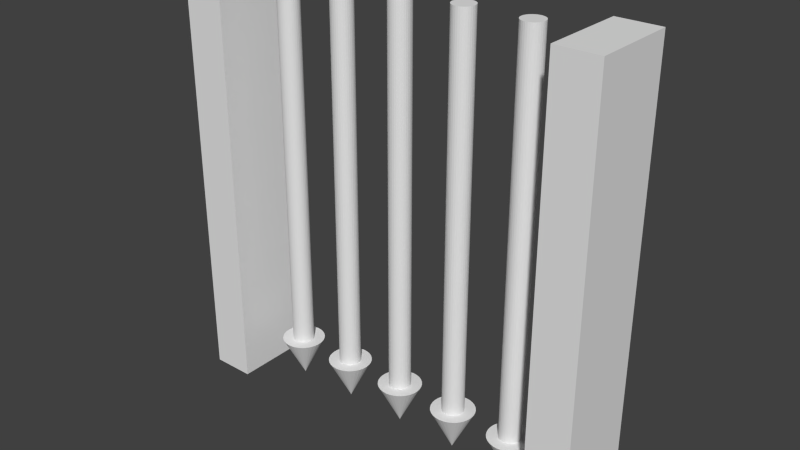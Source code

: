 # Source: door_portcullis_rigged.blend  (saved by Blender 2.75.0; exported with 4.5.12 LTS)
import bpy
from mathutils import Matrix  # noqa: F401  (used for matrix-valued properties, if any)

bpy.ops.wm.read_factory_settings(use_empty=True)
scene = bpy.context.scene
scene.name = 'Scene'

# ---- collections
col_collection_1 = bpy.data.collections.new('Collection 1'); scene.collection.children.link(col_collection_1)

# ---- world
world_world = bpy.data.worlds.new('World'); scene.world = world_world
world_world.color = (0.05088, 0.05088, 0.05088)
world_world.use_sun_shadow = False
world_world.sun_shadow_jitter_overblur = 0.0
world_world.cycles.sampling_method = 'MANUAL'
world_world.cycles.sample_map_resolution = 256

# ---- meshes
me_cone_004 = bpy.data.meshes.new('Cone.004')
me_cone_004.from_pydata([(0.0, 1.0, -1.0), (0.1951, 0.9808, -1.0), (0.3827, 0.9239, -1.0), (0.5556, 0.8315, -1.0), (0.7071, 0.7071, -1.0), (0.8315, 0.5556, -1.0), (0.9239, 0.3827, -1.0), (0.9808, 0.1951, -1.0), (1.0, 7.55e-08, -1.0), (0.0, 0.0, 1.0), (0.9808, -0.1951, -1.0), (0.9239, -0.3827, -1.0), (0.8315, -0.5556, -1.0), (0.7071, -0.7071, -1.0), (0.5556, -0.8315, -1.0), (0.3827, -0.9239, -1.0), (0.1951, -0.9808, -1.0), (-3.258e-07, -1.0, -1.0), (-0.1951, -0.9808, -1.0), (-0.3827, -0.9239, -1.0), (-0.5556, -0.8315, -1.0), (-0.7071, -0.7071, -1.0), (-0.8315, -0.5556, -1.0), (-0.9239, -0.3827, -1.0), (-0.9808, -0.1951, -1.0), (-1.0, 9.656e-07, -1.0), (-0.9808, 0.1951, -1.0), (-0.9239, 0.3827, -1.0), (-0.8315, 0.5556, -1.0), (-0.7071, 0.7071, -1.0), (-0.5556, 0.8315, -1.0), (-0.3827, 0.9239, -1.0), (-0.1951, 0.9808, -1.0)], [], [(31, 9, 32), (0, 9, 1), (30, 9, 31), (29, 9, 30), (28, 9, 29), (27, 9, 28), (26, 9, 27), (25, 9, 26), (24, 9, 25), (23, 9, 24), (22, 9, 23), (21, 9, 22), (20, 9, 21), (19, 9, 20), (18, 9, 19), (17, 9, 18), (16, 9, 17), (15, 9, 16), (14, 9, 15), (13, 9, 14), (12, 9, 13), (11, 9, 12), (10, 9, 11), (8, 9, 10), (7, 9, 8), (6, 9, 7), (5, 9, 6), (4, 9, 5), (3, 9, 4), (2, 9, 3), (32, 9, 0), (1, 9, 2), (0, 1, 2, 3, 4, 5, 6, 7, 8, 10, 11, 12, 13, 14, 15, 16, 17, 18, 19, 20, 21, 22, 23, 24, 25, 26, 27, 28, 29, 30, 31, 32)])
_uv = me_cone_004.uv_layers.new(name='UVMap')
_uv.uv.foreach_set('vector', [0.3087, 0.05, 0.5, 1.05, 0.4025, 0.05, 0.5, 0.05, 0.5, 1.05, 0.5975, 0.05, 0.2222, 0.05, 0.5, 1.05, 0.3087, 0.05, 0.1464, 0.05, 0.5, 1.05, 0.2222, 0.05, 0.3778, 0.05, 0.1, 1.05, 0.4536, 0.05, 0.2913, 0.05, 0.1, 1.05, 0.3778, 0.05, 0.1975, 0.05, 0.1, 1.05, 0.2913, 0.05, 0.1, 0.05, 0.1, 1.05, 0.1975, 0.05, 0.002455, 0.05, 0.1, 1.05, 0.1, 0.05, 0.9087, 0.05, 1.1, 1.05, 1.002, 0.05, 0.8222, 0.05, 1.1, 1.05, 0.9087, 0.05, 0.7464, 0.05, 1.1, 1.05, 0.8222, 0.05, 0.2222, 0.05, 0.5, 1.05, 0.1464, 0.05, 0.3087, 0.05, 0.5, 1.05, 0.2222, 0.05, 0.4025, 0.05, 0.5, 1.05, 0.3087, 0.05, 0.5, 0.05, 0.5, 1.05, 0.4025, 0.05, 0.5975, 0.05, 0.5, 1.05, 0.5, 0.05, 0.6913, 0.05, 0.5, 1.05, 0.5975, 0.05, 0.7778, 0.05, 0.5, 1.05, 0.6913, 0.05, 0.8536, 0.05, 0.5, 1.05, 0.7778, 0.05, 0.8222, 0.05, 1.1, 1.05, 0.7464, 0.05, 0.9087, 0.05, 1.1, 1.05, 0.8222, 0.05, 0.002455, 0.05, 0.1, 1.05, -0.09134, 0.05, 0.1, 0.05, 0.1, 1.05, 0.002455, 0.05, 0.1975, 0.05, 0.1, 1.05, 0.1, 0.05, 0.2913, 0.05, 0.1, 1.05, 0.1975, 0.05, 0.3778, 0.05, 0.1, 1.05, 0.2913, 0.05, 0.4536, 0.05, 0.1, 1.05, 0.3778, 0.05, 0.7778, 0.05, 0.5, 1.05, 0.8536, 0.05, 0.6913, 0.05, 0.5, 1.05, 0.7778, 0.05, 0.4025, 0.05, 0.5, 1.05, 0.5, 0.05, 0.5975, 0.05, 0.5, 1.05, 0.6913, 0.05, 0.5, 0.6, 0.5975, 0.5904, 0.6913, 0.5619, 0.7778, 0.5157, 0.8536, 0.4536, 0.9157, 0.3778, 0.9619, 0.2913, 0.9904, 0.1975, 1.0, 0.1, 0.9904, 0.002455, 0.9619, -0.09134, 0.9157, -0.1778, 0.8536, -0.2536, 0.7778, -0.3157, 0.6913, -0.3619, 0.5975, -0.3904, 0.5, -0.4, 0.4025, -0.3904, 0.3087, -0.3619, 0.2222, -0.3157, 0.1464, -0.2536, 0.08426, -0.1778, 0.03806, -0.09134, 0.009607, 0.002455, 0.0, 0.1, 0.009607, 0.1975, 0.03806, 0.2913, 0.08427, 0.3778, 0.1464, 0.4536, 0.2222, 0.5157, 0.3087, 0.5619, 0.4025, 0.5904])
me_cone_004.use_remesh_preserve_volume = False
me_cone_004.use_remesh_preserve_attributes = False
me_cone_004.use_mirror_vertex_groups = False
me_cone_004.update()
me_cylinder_008 = bpy.data.meshes.new('Cylinder.008')
me_cylinder_008.from_pydata([(0.0, 1.0, -0.8), (0.0, 1.0, 1.0), (0.1951, 0.9808, -0.8), (0.1951, 0.9808, 1.0), (0.3827, 0.9239, -0.8), (0.3827, 0.9239, 1.0), (0.5556, 0.8315, -0.8), (0.5556, 0.8315, 1.0), (0.7071, 0.7071, -0.8), (0.7071, 0.7071, 1.0), (0.8315, 0.5556, -0.8), (0.8315, 0.5556, 1.0), (0.9239, 0.3827, -0.8), (0.9239, 0.3827, 1.0), (0.9808, 0.1951, -0.8), (0.9808, 0.1951, 1.0), (1.0, 7.55e-08, -0.8), (1.0, 7.55e-08, 1.0), (0.9808, -0.1951, -0.8), (0.9808, -0.1951, 1.0), (0.9239, -0.3827, -0.8), (0.9239, -0.3827, 1.0), (0.8315, -0.5556, -0.8), (0.8315, -0.5556, 1.0), (0.7071, -0.7071, -0.8), (0.7071, -0.7071, 1.0), (0.5556, -0.8315, -0.8), (0.5556, -0.8315, 1.0), (0.3827, -0.9239, -0.8), (0.3827, -0.9239, 1.0), (0.1951, -0.9808, -0.8), (0.1951, -0.9808, 1.0), (-3.258e-07, -1.0, -0.8), (-3.258e-07, -1.0, 1.0), (-0.1951, -0.9808, -0.8), (-0.1951, -0.9808, 1.0), (-0.3827, -0.9239, -0.8), (-0.3827, -0.9239, 1.0), (-0.5556, -0.8315, -0.8), (-0.5556, -0.8315, 1.0), (-0.7071, -0.7071, -0.8), (-0.7071, -0.7071, 1.0), (-0.8315, -0.5556, -0.8), (-0.8315, -0.5556, 1.0), (-0.9239, -0.3827, -0.8), (-0.9239, -0.3827, 1.0), (-0.9808, -0.1951, -0.8), (-0.9808, -0.1951, 1.0), (-1.0, 9.656e-07, -0.8), (-1.0, 9.656e-07, 1.0), (-0.9808, 0.1951, -0.8), (-0.9808, 0.1951, 1.0), (-0.9239, 0.3827, -0.8), (-0.9239, 0.3827, 1.0), (-0.8315, 0.5556, -0.8), (-0.8315, 0.5556, 1.0), (-0.7071, 0.7071, -0.8), (-0.7071, 0.7071, 1.0), (-0.5556, 0.8315, -0.8), (-0.5556, 0.8315, 1.0), (-0.3827, 0.9239, -0.8), (-0.3827, 0.9239, 1.0), (-0.1951, 0.9808, -0.8), (-0.1951, 0.9808, 1.0)], [], [(0, 1, 3, 2), (2, 3, 5, 4), (4, 5, 7, 6), (6, 7, 9, 8), (8, 9, 11, 10), (10, 11, 13, 12), (12, 13, 15, 14), (14, 15, 17, 16), (16, 17, 19, 18), (18, 19, 21, 20), (20, 21, 23, 22), (22, 23, 25, 24), (24, 25, 27, 26), (26, 27, 29, 28), (28, 29, 31, 30), (30, 31, 33, 32), (32, 33, 35, 34), (34, 35, 37, 36), (36, 37, 39, 38), (38, 39, 41, 40), (40, 41, 43, 42), (42, 43, 45, 44), (44, 45, 47, 46), (46, 47, 49, 48), (48, 49, 51, 50), (50, 51, 53, 52), (52, 53, 55, 54), (54, 55, 57, 56), (56, 57, 59, 58), (58, 59, 61, 60), (3, 1, 63, 61, 59, 57, 55, 53, 51, 49, 47, 45, 43, 41, 39, 37, 35, 33, 31, 29, 27, 25, 23, 21, 19, 17, 15, 13, 11, 9, 7, 5), (62, 63, 1, 0), (60, 61, 63, 62), (0, 2, 4, 6, 8, 10, 12, 14, 16, 18, 20, 22, 24, 26, 28, 30, 32, 34, 36, 38, 40, 42, 44, 46, 48, 50, 52, 54, 56, 58, 60, 62)])
_uv = me_cylinder_008.uv_layers.new(name='UVMap')
_uv.uv.foreach_set('vector', [0.337, 0.1, 0.337, 1.0, 0.3261, 1.0, 0.3261, 0.1, 0.3261, 0.1, 0.3261, 1.0, 0.3152, 1.0, 0.3152, 0.1, 0.3152, 0.1, 0.3152, 1.0, 0.3043, 1.0, 0.3043, 0.1, 0.3043, 0.1, 0.3043, 1.0, 0.2935, 1.0, 0.2935, 0.1, 0.2935, 0.1, 0.2935, 1.0, 0.2826, 1.0, 0.2826, 0.1, 0.2826, 0.1, 0.2826, 1.0, 0.2717, 1.0, 0.2717, 0.1, 0.2717, 0.1, 0.2717, 1.0, 0.2609, 1.0, 0.2609, 0.1, 0.2609, 0.1, 0.2609, 1.0, 0.25, 1.0, 0.25, 0.1, 0.25, 0.1, 0.25, 1.0, 0.2391, 1.0, 0.2391, 0.1, 0.2391, 0.1, 0.2391, 1.0, 0.2283, 1.0, 0.2283, 0.1, 0.2283, 0.1, 0.2283, 1.0, 0.2174, 1.0, 0.2174, 0.1, 0.2174, 0.1, 0.2174, 1.0, 0.2065, 1.0, 0.2065, 0.1, 0.2065, 0.1, 0.2065, 1.0, 0.1957, 1.0, 0.1957, 0.1, 0.1957, 0.1, 0.1957, 1.0, 0.1848, 1.0, 0.1848, 0.1, 0.1848, 0.1, 0.1848, 1.0, 0.1739, 1.0, 0.1739, 0.1, 0.1739, 0.1, 0.1739, 1.0, 0.163, 1.0, 0.163, 0.1, 0.163, 0.1, 0.163, 1.0, 0.1522, 1.0, 0.1522, 0.1, 0.1522, 0.1, 0.1522, 1.0, 0.1413, 1.0, 0.1413, 0.1, 0.1413, 0.1, 0.1413, 1.0, 0.1304, 1.0, 0.1304, 0.1, 0.1304, 0.1, 0.1304, 1.0, 0.1196, 1.0, 0.1196, 0.1, 0.1196, 0.1, 0.1196, 1.0, 0.1087, 1.0, 0.1087, 0.1, 0.1087, 0.1, 0.1087, 1.0, 0.09783, 1.0, 0.09783, 0.1, 0.09783, 0.1, 0.09783, 1.0, 0.08696, 1.0, 0.08696, 0.1, 0.08696, 0.1, 0.08696, 1.0, 0.07609, 1.0, 0.07609, 0.1, 0.07609, 0.1, 0.07609, 1.0, 0.06522, 1.0, 0.06522, 0.1, 0.06522, 0.1, 0.06522, 1.0, 0.05435, 1.0, 0.05435, 0.1, 0.05435, 0.1, 0.05435, 1.0, 0.04348, 1.0, 0.04348, 0.1, 0.04348, 0.1, 0.04348, 1.0, 0.03261, 1.0, 0.03261, 0.1, 0.03261, 0.1, 0.03261, 1.0, 0.02174, 1.0, 0.02174, 0.1, 0.02174, 0.1, 0.02174, 1.0, 0.01087, 1.0, 0.01087, 0.1, 0.3261, 1.0, 0.337, 1.0, 0.3478, 1.0, 0.3587, 1.0, 0.3696, 1.0, 0.3804, 1.0, 0.3913, 1.0, 0.4022, 1.0, 0.413, 1.0, 0.4239, 1.0, 0.4348, 1.0, 0.4457, 1.0, 0.4565, 1.0, 0.4674, 1.0, 0.4783, 1.0, 0.4891, 1.0, 0.5, 1.0, 0.163, 1.0, 0.1739, 1.0, 0.1848, 1.0, 0.1957, 1.0, 0.2065, 1.0, 0.2174, 1.0, 0.2283, 1.0, 0.2391, 1.0, 0.25, 1.0, 0.2609, 1.0, 0.2717, 1.0, 0.2826, 1.0, 0.2935, 1.0, 0.3043, 1.0, 0.3152, 1.0, 0.3478, 0.1, 0.3478, 1.0, 0.337, 1.0, 0.337, 0.1, 0.01087, 0.1, 0.01087, 1.0, 0.0, 1.0, 2.086e-07, 0.1, 0.337, 0.1, 0.3261, 0.1, 0.3152, 0.1, 0.3043, 0.1, 0.2935, 0.1, 0.2826, 0.1, 0.2717, 0.1, 0.2609, 0.1, 0.25, 0.1, 0.2391, 0.1, 0.2283, 0.1, 0.2174, 0.1, 0.2065, 0.1, 0.1957, 0.1, 0.1848, 0.1, 0.1739, 0.1, 0.163, 0.1, 0.5, 0.1, 0.4891, 0.1, 0.4783, 0.1, 0.4674, 0.1, 0.4565, 0.1, 0.4457, 0.1, 0.4348, 0.1, 0.4239, 0.1, 0.413, 0.1, 0.4022, 0.1, 0.3913, 0.1, 0.3804, 0.1, 0.3696, 0.1, 0.3587, 0.1, 0.3478, 0.1])
me_cylinder_008.use_remesh_preserve_volume = False
me_cylinder_008.use_remesh_preserve_attributes = False
me_cylinder_008.use_mirror_vertex_groups = False
me_cylinder_008.update()
me_cylinder_007 = bpy.data.meshes.new('Cylinder.007')
me_cylinder_007.from_pydata([(0.0, 1.0, -0.8), (0.0, 1.0, 1.0), (0.1951, 0.9808, -0.8), (0.1951, 0.9808, 1.0), (0.3827, 0.9239, -0.8), (0.3827, 0.9239, 1.0), (0.5556, 0.8315, -0.8), (0.5556, 0.8315, 1.0), (0.7071, 0.7071, -0.8), (0.7071, 0.7071, 1.0), (0.8315, 0.5556, -0.8), (0.8315, 0.5556, 1.0), (0.9239, 0.3827, -0.8), (0.9239, 0.3827, 1.0), (0.9808, 0.1951, -0.8), (0.9808, 0.1951, 1.0), (1.0, 7.55e-08, -0.8), (1.0, 7.55e-08, 1.0), (0.9808, -0.1951, -0.8), (0.9808, -0.1951, 1.0), (0.9239, -0.3827, -0.8), (0.9239, -0.3827, 1.0), (0.8315, -0.5556, -0.8), (0.8315, -0.5556, 1.0), (0.7071, -0.7071, -0.8), (0.7071, -0.7071, 1.0), (0.5556, -0.8315, -0.8), (0.5556, -0.8315, 1.0), (0.3827, -0.9239, -0.8), (0.3827, -0.9239, 1.0), (0.1951, -0.9808, -0.8), (0.1951, -0.9808, 1.0), (-3.258e-07, -1.0, -0.8), (-3.258e-07, -1.0, 1.0), (-0.1951, -0.9808, -0.8), (-0.1951, -0.9808, 1.0), (-0.3827, -0.9239, -0.8), (-0.3827, -0.9239, 1.0), (-0.5556, -0.8315, -0.8), (-0.5556, -0.8315, 1.0), (-0.7071, -0.7071, -0.8), (-0.7071, -0.7071, 1.0), (-0.8315, -0.5556, -0.8), (-0.8315, -0.5556, 1.0), (-0.9239, -0.3827, -0.8), (-0.9239, -0.3827, 1.0), (-0.9808, -0.1951, -0.8), (-0.9808, -0.1951, 1.0), (-1.0, 9.656e-07, -0.8), (-1.0, 9.656e-07, 1.0), (-0.9808, 0.1951, -0.8), (-0.9808, 0.1951, 1.0), (-0.9239, 0.3827, -0.8), (-0.9239, 0.3827, 1.0), (-0.8315, 0.5556, -0.8), (-0.8315, 0.5556, 1.0), (-0.7071, 0.7071, -0.8), (-0.7071, 0.7071, 1.0), (-0.5556, 0.8315, -0.8), (-0.5556, 0.8315, 1.0), (-0.3827, 0.9239, -0.8), (-0.3827, 0.9239, 1.0), (-0.1951, 0.9808, -0.8), (-0.1951, 0.9808, 1.0)], [], [(0, 1, 3, 2), (2, 3, 5, 4), (4, 5, 7, 6), (6, 7, 9, 8), (8, 9, 11, 10), (10, 11, 13, 12), (12, 13, 15, 14), (14, 15, 17, 16), (16, 17, 19, 18), (18, 19, 21, 20), (20, 21, 23, 22), (22, 23, 25, 24), (24, 25, 27, 26), (26, 27, 29, 28), (28, 29, 31, 30), (30, 31, 33, 32), (32, 33, 35, 34), (34, 35, 37, 36), (36, 37, 39, 38), (38, 39, 41, 40), (40, 41, 43, 42), (42, 43, 45, 44), (44, 45, 47, 46), (46, 47, 49, 48), (48, 49, 51, 50), (50, 51, 53, 52), (52, 53, 55, 54), (54, 55, 57, 56), (56, 57, 59, 58), (58, 59, 61, 60), (3, 1, 63, 61, 59, 57, 55, 53, 51, 49, 47, 45, 43, 41, 39, 37, 35, 33, 31, 29, 27, 25, 23, 21, 19, 17, 15, 13, 11, 9, 7, 5), (62, 63, 1, 0), (60, 61, 63, 62), (0, 2, 4, 6, 8, 10, 12, 14, 16, 18, 20, 22, 24, 26, 28, 30, 32, 34, 36, 38, 40, 42, 44, 46, 48, 50, 52, 54, 56, 58, 60, 62)])
_uv = me_cylinder_007.uv_layers.new(name='UVMap')
_uv.uv.foreach_set('vector', [0.337, 0.1, 0.337, 1.0, 0.3261, 1.0, 0.3261, 0.1, 0.3261, 0.1, 0.3261, 1.0, 0.3152, 1.0, 0.3152, 0.1, 0.3152, 0.1, 0.3152, 1.0, 0.3043, 1.0, 0.3043, 0.1, 0.3043, 0.1, 0.3043, 1.0, 0.2935, 1.0, 0.2935, 0.1, 0.2935, 0.1, 0.2935, 1.0, 0.2826, 1.0, 0.2826, 0.1, 0.2826, 0.1, 0.2826, 1.0, 0.2717, 1.0, 0.2717, 0.1, 0.2717, 0.1, 0.2717, 1.0, 0.2609, 1.0, 0.2609, 0.1, 0.2609, 0.1, 0.2609, 1.0, 0.25, 1.0, 0.25, 0.1, 0.25, 0.1, 0.25, 1.0, 0.2391, 1.0, 0.2391, 0.1, 0.2391, 0.1, 0.2391, 1.0, 0.2283, 1.0, 0.2283, 0.1, 0.2283, 0.1, 0.2283, 1.0, 0.2174, 1.0, 0.2174, 0.1, 0.2174, 0.1, 0.2174, 1.0, 0.2065, 1.0, 0.2065, 0.1, 0.2065, 0.1, 0.2065, 1.0, 0.1957, 1.0, 0.1957, 0.1, 0.1957, 0.1, 0.1957, 1.0, 0.1848, 1.0, 0.1848, 0.1, 0.1848, 0.1, 0.1848, 1.0, 0.1739, 1.0, 0.1739, 0.1, 0.1739, 0.1, 0.1739, 1.0, 0.163, 1.0, 0.163, 0.1, 0.163, 0.1, 0.163, 1.0, 0.1522, 1.0, 0.1522, 0.1, 0.1522, 0.1, 0.1522, 1.0, 0.1413, 1.0, 0.1413, 0.1, 0.1413, 0.1, 0.1413, 1.0, 0.1304, 1.0, 0.1304, 0.1, 0.1304, 0.1, 0.1304, 1.0, 0.1196, 1.0, 0.1196, 0.1, 0.1196, 0.1, 0.1196, 1.0, 0.1087, 1.0, 0.1087, 0.1, 0.1087, 0.1, 0.1087, 1.0, 0.09783, 1.0, 0.09783, 0.1, 0.09783, 0.1, 0.09783, 1.0, 0.08696, 1.0, 0.08696, 0.1, 0.08696, 0.1, 0.08696, 1.0, 0.07609, 1.0, 0.07609, 0.1, 0.07609, 0.1, 0.07609, 1.0, 0.06522, 1.0, 0.06522, 0.1, 0.06522, 0.1, 0.06522, 1.0, 0.05435, 1.0, 0.05435, 0.1, 0.05435, 0.1, 0.05435, 1.0, 0.04348, 1.0, 0.04348, 0.1, 0.04348, 0.1, 0.04348, 1.0, 0.03261, 1.0, 0.03261, 0.1, 0.03261, 0.1, 0.03261, 1.0, 0.02174, 1.0, 0.02174, 0.1, 0.02174, 0.1, 0.02174, 1.0, 0.01087, 1.0, 0.01087, 0.1, 0.3261, 1.0, 0.337, 1.0, 0.3478, 1.0, 0.3587, 1.0, 0.3696, 1.0, 0.3804, 1.0, 0.3913, 1.0, 0.4022, 1.0, 0.413, 1.0, 0.4239, 1.0, 0.4348, 1.0, 0.4457, 1.0, 0.4565, 1.0, 0.4674, 1.0, 0.4783, 1.0, 0.4891, 1.0, 0.5, 1.0, 0.163, 1.0, 0.1739, 1.0, 0.1848, 1.0, 0.1957, 1.0, 0.2065, 1.0, 0.2174, 1.0, 0.2283, 1.0, 0.2391, 1.0, 0.25, 1.0, 0.2609, 1.0, 0.2717, 1.0, 0.2826, 1.0, 0.2935, 1.0, 0.3043, 1.0, 0.3152, 1.0, 0.3478, 0.1, 0.3478, 1.0, 0.337, 1.0, 0.337, 0.1, 0.01087, 0.1, 0.01087, 1.0, 0.0, 1.0, 2.086e-07, 0.1, 0.337, 0.1, 0.3261, 0.1, 0.3152, 0.1, 0.3043, 0.1, 0.2935, 0.1, 0.2826, 0.1, 0.2717, 0.1, 0.2609, 0.1, 0.25, 0.1, 0.2391, 0.1, 0.2283, 0.1, 0.2174, 0.1, 0.2065, 0.1, 0.1957, 0.1, 0.1848, 0.1, 0.1739, 0.1, 0.163, 0.1, 0.5, 0.1, 0.4891, 0.1, 0.4783, 0.1, 0.4674, 0.1, 0.4565, 0.1, 0.4457, 0.1, 0.4348, 0.1, 0.4239, 0.1, 0.413, 0.1, 0.4022, 0.1, 0.3913, 0.1, 0.3804, 0.1, 0.3696, 0.1, 0.3587, 0.1, 0.3478, 0.1])
me_cylinder_007.use_remesh_preserve_volume = False
me_cylinder_007.use_remesh_preserve_attributes = False
me_cylinder_007.use_mirror_vertex_groups = False
me_cylinder_007.update()
me_cone_003 = bpy.data.meshes.new('Cone.003')
me_cone_003.from_pydata([(0.0, 1.0, -1.0), (0.1951, 0.9808, -1.0), (0.3827, 0.9239, -1.0), (0.5556, 0.8315, -1.0), (0.7071, 0.7071, -1.0), (0.8315, 0.5556, -1.0), (0.9239, 0.3827, -1.0), (0.9808, 0.1951, -1.0), (1.0, 7.55e-08, -1.0), (0.0, 0.0, 1.0), (0.9808, -0.1951, -1.0), (0.9239, -0.3827, -1.0), (0.8315, -0.5556, -1.0), (0.7071, -0.7071, -1.0), (0.5556, -0.8315, -1.0), (0.3827, -0.9239, -1.0), (0.1951, -0.9808, -1.0), (-3.258e-07, -1.0, -1.0), (-0.1951, -0.9808, -1.0), (-0.3827, -0.9239, -1.0), (-0.5556, -0.8315, -1.0), (-0.7071, -0.7071, -1.0), (-0.8315, -0.5556, -1.0), (-0.9239, -0.3827, -1.0), (-0.9808, -0.1951, -1.0), (-1.0, 9.656e-07, -1.0), (-0.9808, 0.1951, -1.0), (-0.9239, 0.3827, -1.0), (-0.8315, 0.5556, -1.0), (-0.7071, 0.7071, -1.0), (-0.5556, 0.8315, -1.0), (-0.3827, 0.9239, -1.0), (-0.1951, 0.9808, -1.0)], [], [(31, 9, 32), (0, 9, 1), (30, 9, 31), (29, 9, 30), (28, 9, 29), (27, 9, 28), (26, 9, 27), (25, 9, 26), (24, 9, 25), (23, 9, 24), (22, 9, 23), (21, 9, 22), (20, 9, 21), (19, 9, 20), (18, 9, 19), (17, 9, 18), (16, 9, 17), (15, 9, 16), (14, 9, 15), (13, 9, 14), (12, 9, 13), (11, 9, 12), (10, 9, 11), (8, 9, 10), (7, 9, 8), (6, 9, 7), (5, 9, 6), (4, 9, 5), (3, 9, 4), (2, 9, 3), (32, 9, 0), (1, 9, 2), (0, 1, 2, 3, 4, 5, 6, 7, 8, 10, 11, 12, 13, 14, 15, 16, 17, 18, 19, 20, 21, 22, 23, 24, 25, 26, 27, 28, 29, 30, 31, 32)])
_uv = me_cone_003.uv_layers.new(name='UVMap')
_uv.uv.foreach_set('vector', [0.3087, 0.05, 0.5, 1.05, 0.4025, 0.05, 0.5, 0.05, 0.5, 1.05, 0.5975, 0.05, 0.2222, 0.05, 0.5, 1.05, 0.3087, 0.05, 0.1464, 0.05, 0.5, 1.05, 0.2222, 0.05, 0.3778, 0.05, 0.1, 1.05, 0.4536, 0.05, 0.2913, 0.05, 0.1, 1.05, 0.3778, 0.05, 0.1975, 0.05, 0.1, 1.05, 0.2913, 0.05, 0.1, 0.05, 0.1, 1.05, 0.1975, 0.05, 0.002455, 0.05, 0.1, 1.05, 0.1, 0.05, 0.9087, 0.05, 1.1, 1.05, 1.002, 0.05, 0.8222, 0.05, 1.1, 1.05, 0.9087, 0.05, 0.7464, 0.05, 1.1, 1.05, 0.8222, 0.05, 0.2222, 0.05, 0.5, 1.05, 0.1464, 0.05, 0.3087, 0.05, 0.5, 1.05, 0.2222, 0.05, 0.4025, 0.05, 0.5, 1.05, 0.3087, 0.05, 0.5, 0.05, 0.5, 1.05, 0.4025, 0.05, 0.5975, 0.05, 0.5, 1.05, 0.5, 0.05, 0.6913, 0.05, 0.5, 1.05, 0.5975, 0.05, 0.7778, 0.05, 0.5, 1.05, 0.6913, 0.05, 0.8536, 0.05, 0.5, 1.05, 0.7778, 0.05, 0.8222, 0.05, 1.1, 1.05, 0.7464, 0.05, 0.9087, 0.05, 1.1, 1.05, 0.8222, 0.05, 0.002455, 0.05, 0.1, 1.05, -0.09134, 0.05, 0.1, 0.05, 0.1, 1.05, 0.002455, 0.05, 0.1975, 0.05, 0.1, 1.05, 0.1, 0.05, 0.2913, 0.05, 0.1, 1.05, 0.1975, 0.05, 0.3778, 0.05, 0.1, 1.05, 0.2913, 0.05, 0.4536, 0.05, 0.1, 1.05, 0.3778, 0.05, 0.7778, 0.05, 0.5, 1.05, 0.8536, 0.05, 0.6913, 0.05, 0.5, 1.05, 0.7778, 0.05, 0.4025, 0.05, 0.5, 1.05, 0.5, 0.05, 0.5975, 0.05, 0.5, 1.05, 0.6913, 0.05, 0.5, 0.6, 0.5975, 0.5904, 0.6913, 0.5619, 0.7778, 0.5157, 0.8536, 0.4536, 0.9157, 0.3778, 0.9619, 0.2913, 0.9904, 0.1975, 1.0, 0.1, 0.9904, 0.002455, 0.9619, -0.09134, 0.9157, -0.1778, 0.8536, -0.2536, 0.7778, -0.3157, 0.6913, -0.3619, 0.5975, -0.3904, 0.5, -0.4, 0.4025, -0.3904, 0.3087, -0.3619, 0.2222, -0.3157, 0.1464, -0.2536, 0.08426, -0.1778, 0.03806, -0.09134, 0.009607, 0.002455, 0.0, 0.1, 0.009607, 0.1975, 0.03806, 0.2913, 0.08427, 0.3778, 0.1464, 0.4536, 0.2222, 0.5157, 0.3087, 0.5619, 0.4025, 0.5904])
me_cone_003.use_remesh_preserve_volume = False
me_cone_003.use_remesh_preserve_attributes = False
me_cone_003.use_mirror_vertex_groups = False
me_cone_003.update()
me_cone_002 = bpy.data.meshes.new('Cone.002')
me_cone_002.from_pydata([(0.0, 1.0, -1.0), (0.1951, 0.9808, -1.0), (0.3827, 0.9239, -1.0), (0.5556, 0.8315, -1.0), (0.7071, 0.7071, -1.0), (0.8315, 0.5556, -1.0), (0.9239, 0.3827, -1.0), (0.9808, 0.1951, -1.0), (1.0, 7.55e-08, -1.0), (0.0, 0.0, 1.0), (0.9808, -0.1951, -1.0), (0.9239, -0.3827, -1.0), (0.8315, -0.5556, -1.0), (0.7071, -0.7071, -1.0), (0.5556, -0.8315, -1.0), (0.3827, -0.9239, -1.0), (0.1951, -0.9808, -1.0), (-3.258e-07, -1.0, -1.0), (-0.1951, -0.9808, -1.0), (-0.3827, -0.9239, -1.0), (-0.5556, -0.8315, -1.0), (-0.7071, -0.7071, -1.0), (-0.8315, -0.5556, -1.0), (-0.9239, -0.3827, -1.0), (-0.9808, -0.1951, -1.0), (-1.0, 9.656e-07, -1.0), (-0.9808, 0.1951, -1.0), (-0.9239, 0.3827, -1.0), (-0.8315, 0.5556, -1.0), (-0.7071, 0.7071, -1.0), (-0.5556, 0.8315, -1.0), (-0.3827, 0.9239, -1.0), (-0.1951, 0.9808, -1.0)], [], [(31, 9, 32), (0, 9, 1), (30, 9, 31), (29, 9, 30), (28, 9, 29), (27, 9, 28), (26, 9, 27), (25, 9, 26), (24, 9, 25), (23, 9, 24), (22, 9, 23), (21, 9, 22), (20, 9, 21), (19, 9, 20), (18, 9, 19), (17, 9, 18), (16, 9, 17), (15, 9, 16), (14, 9, 15), (13, 9, 14), (12, 9, 13), (11, 9, 12), (10, 9, 11), (8, 9, 10), (7, 9, 8), (6, 9, 7), (5, 9, 6), (4, 9, 5), (3, 9, 4), (2, 9, 3), (32, 9, 0), (1, 9, 2), (0, 1, 2, 3, 4, 5, 6, 7, 8, 10, 11, 12, 13, 14, 15, 16, 17, 18, 19, 20, 21, 22, 23, 24, 25, 26, 27, 28, 29, 30, 31, 32)])
_uv = me_cone_002.uv_layers.new(name='UVMap')
_uv.uv.foreach_set('vector', [0.3087, 0.05, 0.5, 1.05, 0.4025, 0.05, 0.5, 0.05, 0.5, 1.05, 0.5975, 0.05, 0.2222, 0.05, 0.5, 1.05, 0.3087, 0.05, 0.1464, 0.05, 0.5, 1.05, 0.2222, 0.05, 0.3778, 0.05, 0.1, 1.05, 0.4536, 0.05, 0.2913, 0.05, 0.1, 1.05, 0.3778, 0.05, 0.1975, 0.05, 0.1, 1.05, 0.2913, 0.05, 0.1, 0.05, 0.1, 1.05, 0.1975, 0.05, 0.002455, 0.05, 0.1, 1.05, 0.1, 0.05, 0.9087, 0.05, 1.1, 1.05, 1.002, 0.05, 0.8222, 0.05, 1.1, 1.05, 0.9087, 0.05, 0.7464, 0.05, 1.1, 1.05, 0.8222, 0.05, 0.2222, 0.05, 0.5, 1.05, 0.1464, 0.05, 0.3087, 0.05, 0.5, 1.05, 0.2222, 0.05, 0.4025, 0.05, 0.5, 1.05, 0.3087, 0.05, 0.5, 0.05, 0.5, 1.05, 0.4025, 0.05, 0.5975, 0.05, 0.5, 1.05, 0.5, 0.05, 0.6913, 0.05, 0.5, 1.05, 0.5975, 0.05, 0.7778, 0.05, 0.5, 1.05, 0.6913, 0.05, 0.8536, 0.05, 0.5, 1.05, 0.7778, 0.05, 0.8222, 0.05, 1.1, 1.05, 0.7464, 0.05, 0.9087, 0.05, 1.1, 1.05, 0.8222, 0.05, 0.002455, 0.05, 0.1, 1.05, -0.09134, 0.05, 0.1, 0.05, 0.1, 1.05, 0.002455, 0.05, 0.1975, 0.05, 0.1, 1.05, 0.1, 0.05, 0.2913, 0.05, 0.1, 1.05, 0.1975, 0.05, 0.3778, 0.05, 0.1, 1.05, 0.2913, 0.05, 0.4536, 0.05, 0.1, 1.05, 0.3778, 0.05, 0.7778, 0.05, 0.5, 1.05, 0.8536, 0.05, 0.6913, 0.05, 0.5, 1.05, 0.7778, 0.05, 0.4025, 0.05, 0.5, 1.05, 0.5, 0.05, 0.5975, 0.05, 0.5, 1.05, 0.6913, 0.05, 0.5, 0.6, 0.5975, 0.5904, 0.6913, 0.5619, 0.7778, 0.5157, 0.8536, 0.4536, 0.9157, 0.3778, 0.9619, 0.2913, 0.9904, 0.1975, 1.0, 0.1, 0.9904, 0.002455, 0.9619, -0.09134, 0.9157, -0.1778, 0.8536, -0.2536, 0.7778, -0.3157, 0.6913, -0.3619, 0.5975, -0.3904, 0.5, -0.4, 0.4025, -0.3904, 0.3087, -0.3619, 0.2222, -0.3157, 0.1464, -0.2536, 0.08426, -0.1778, 0.03806, -0.09134, 0.009607, 0.002455, 0.0, 0.1, 0.009607, 0.1975, 0.03806, 0.2913, 0.08427, 0.3778, 0.1464, 0.4536, 0.2222, 0.5157, 0.3087, 0.5619, 0.4025, 0.5904])
me_cone_002.use_remesh_preserve_volume = False
me_cone_002.use_remesh_preserve_attributes = False
me_cone_002.use_mirror_vertex_groups = False
me_cone_002.update()
me_cylinder_006 = bpy.data.meshes.new('Cylinder.006')
me_cylinder_006.from_pydata([(0.0, 1.0, -0.8), (0.0, 1.0, 1.0), (0.1951, 0.9808, -0.8), (0.1951, 0.9808, 1.0), (0.3827, 0.9239, -0.8), (0.3827, 0.9239, 1.0), (0.5556, 0.8315, -0.8), (0.5556, 0.8315, 1.0), (0.7071, 0.7071, -0.8), (0.7071, 0.7071, 1.0), (0.8315, 0.5556, -0.8), (0.8315, 0.5556, 1.0), (0.9239, 0.3827, -0.8), (0.9239, 0.3827, 1.0), (0.9808, 0.1951, -0.8), (0.9808, 0.1951, 1.0), (1.0, 7.55e-08, -0.8), (1.0, 7.55e-08, 1.0), (0.9808, -0.1951, -0.8), (0.9808, -0.1951, 1.0), (0.9239, -0.3827, -0.8), (0.9239, -0.3827, 1.0), (0.8315, -0.5556, -0.8), (0.8315, -0.5556, 1.0), (0.7071, -0.7071, -0.8), (0.7071, -0.7071, 1.0), (0.5556, -0.8315, -0.8), (0.5556, -0.8315, 1.0), (0.3827, -0.9239, -0.8), (0.3827, -0.9239, 1.0), (0.1951, -0.9808, -0.8), (0.1951, -0.9808, 1.0), (-3.258e-07, -1.0, -0.8), (-3.258e-07, -1.0, 1.0), (-0.1951, -0.9808, -0.8), (-0.1951, -0.9808, 1.0), (-0.3827, -0.9239, -0.8), (-0.3827, -0.9239, 1.0), (-0.5556, -0.8315, -0.8), (-0.5556, -0.8315, 1.0), (-0.7071, -0.7071, -0.8), (-0.7071, -0.7071, 1.0), (-0.8315, -0.5556, -0.8), (-0.8315, -0.5556, 1.0), (-0.9239, -0.3827, -0.8), (-0.9239, -0.3827, 1.0), (-0.9808, -0.1951, -0.8), (-0.9808, -0.1951, 1.0), (-1.0, 9.656e-07, -0.8), (-1.0, 9.656e-07, 1.0), (-0.9808, 0.1951, -0.8), (-0.9808, 0.1951, 1.0), (-0.9239, 0.3827, -0.8), (-0.9239, 0.3827, 1.0), (-0.8315, 0.5556, -0.8), (-0.8315, 0.5556, 1.0), (-0.7071, 0.7071, -0.8), (-0.7071, 0.7071, 1.0), (-0.5556, 0.8315, -0.8), (-0.5556, 0.8315, 1.0), (-0.3827, 0.9239, -0.8), (-0.3827, 0.9239, 1.0), (-0.1951, 0.9808, -0.8), (-0.1951, 0.9808, 1.0)], [], [(0, 1, 3, 2), (2, 3, 5, 4), (4, 5, 7, 6), (6, 7, 9, 8), (8, 9, 11, 10), (10, 11, 13, 12), (12, 13, 15, 14), (14, 15, 17, 16), (16, 17, 19, 18), (18, 19, 21, 20), (20, 21, 23, 22), (22, 23, 25, 24), (24, 25, 27, 26), (26, 27, 29, 28), (28, 29, 31, 30), (30, 31, 33, 32), (32, 33, 35, 34), (34, 35, 37, 36), (36, 37, 39, 38), (38, 39, 41, 40), (40, 41, 43, 42), (42, 43, 45, 44), (44, 45, 47, 46), (46, 47, 49, 48), (48, 49, 51, 50), (50, 51, 53, 52), (52, 53, 55, 54), (54, 55, 57, 56), (56, 57, 59, 58), (58, 59, 61, 60), (3, 1, 63, 61, 59, 57, 55, 53, 51, 49, 47, 45, 43, 41, 39, 37, 35, 33, 31, 29, 27, 25, 23, 21, 19, 17, 15, 13, 11, 9, 7, 5), (62, 63, 1, 0), (60, 61, 63, 62), (0, 2, 4, 6, 8, 10, 12, 14, 16, 18, 20, 22, 24, 26, 28, 30, 32, 34, 36, 38, 40, 42, 44, 46, 48, 50, 52, 54, 56, 58, 60, 62)])
_uv = me_cylinder_006.uv_layers.new(name='UVMap')
_uv.uv.foreach_set('vector', [0.337, 0.1, 0.337, 1.0, 0.3261, 1.0, 0.3261, 0.1, 0.3261, 0.1, 0.3261, 1.0, 0.3152, 1.0, 0.3152, 0.1, 0.3152, 0.1, 0.3152, 1.0, 0.3043, 1.0, 0.3043, 0.1, 0.3043, 0.1, 0.3043, 1.0, 0.2935, 1.0, 0.2935, 0.1, 0.2935, 0.1, 0.2935, 1.0, 0.2826, 1.0, 0.2826, 0.1, 0.2826, 0.1, 0.2826, 1.0, 0.2717, 1.0, 0.2717, 0.1, 0.2717, 0.1, 0.2717, 1.0, 0.2609, 1.0, 0.2609, 0.1, 0.2609, 0.1, 0.2609, 1.0, 0.25, 1.0, 0.25, 0.1, 0.25, 0.1, 0.25, 1.0, 0.2391, 1.0, 0.2391, 0.1, 0.2391, 0.1, 0.2391, 1.0, 0.2283, 1.0, 0.2283, 0.1, 0.2283, 0.1, 0.2283, 1.0, 0.2174, 1.0, 0.2174, 0.1, 0.2174, 0.1, 0.2174, 1.0, 0.2065, 1.0, 0.2065, 0.1, 0.2065, 0.1, 0.2065, 1.0, 0.1957, 1.0, 0.1957, 0.1, 0.1957, 0.1, 0.1957, 1.0, 0.1848, 1.0, 0.1848, 0.1, 0.1848, 0.1, 0.1848, 1.0, 0.1739, 1.0, 0.1739, 0.1, 0.1739, 0.1, 0.1739, 1.0, 0.163, 1.0, 0.163, 0.1, 0.163, 0.1, 0.163, 1.0, 0.1522, 1.0, 0.1522, 0.1, 0.1522, 0.1, 0.1522, 1.0, 0.1413, 1.0, 0.1413, 0.1, 0.1413, 0.1, 0.1413, 1.0, 0.1304, 1.0, 0.1304, 0.1, 0.1304, 0.1, 0.1304, 1.0, 0.1196, 1.0, 0.1196, 0.1, 0.1196, 0.1, 0.1196, 1.0, 0.1087, 1.0, 0.1087, 0.1, 0.1087, 0.1, 0.1087, 1.0, 0.09783, 1.0, 0.09783, 0.1, 0.09783, 0.1, 0.09783, 1.0, 0.08696, 1.0, 0.08696, 0.1, 0.08696, 0.1, 0.08696, 1.0, 0.07609, 1.0, 0.07609, 0.1, 0.07609, 0.1, 0.07609, 1.0, 0.06522, 1.0, 0.06522, 0.1, 0.06522, 0.1, 0.06522, 1.0, 0.05435, 1.0, 0.05435, 0.1, 0.05435, 0.1, 0.05435, 1.0, 0.04348, 1.0, 0.04348, 0.1, 0.04348, 0.1, 0.04348, 1.0, 0.03261, 1.0, 0.03261, 0.1, 0.03261, 0.1, 0.03261, 1.0, 0.02174, 1.0, 0.02174, 0.1, 0.02174, 0.1, 0.02174, 1.0, 0.01087, 1.0, 0.01087, 0.1, 0.3261, 1.0, 0.337, 1.0, 0.3478, 1.0, 0.3587, 1.0, 0.3696, 1.0, 0.3804, 1.0, 0.3913, 1.0, 0.4022, 1.0, 0.413, 1.0, 0.4239, 1.0, 0.4348, 1.0, 0.4457, 1.0, 0.4565, 1.0, 0.4674, 1.0, 0.4783, 1.0, 0.4891, 1.0, 0.5, 1.0, 0.163, 1.0, 0.1739, 1.0, 0.1848, 1.0, 0.1957, 1.0, 0.2065, 1.0, 0.2174, 1.0, 0.2283, 1.0, 0.2391, 1.0, 0.25, 1.0, 0.2609, 1.0, 0.2717, 1.0, 0.2826, 1.0, 0.2935, 1.0, 0.3043, 1.0, 0.3152, 1.0, 0.3478, 0.1, 0.3478, 1.0, 0.337, 1.0, 0.337, 0.1, 0.01087, 0.1, 0.01087, 1.0, 0.0, 1.0, 2.086e-07, 0.1, 0.337, 0.1, 0.3261, 0.1, 0.3152, 0.1, 0.3043, 0.1, 0.2935, 0.1, 0.2826, 0.1, 0.2717, 0.1, 0.2609, 0.1, 0.25, 0.1, 0.2391, 0.1, 0.2283, 0.1, 0.2174, 0.1, 0.2065, 0.1, 0.1957, 0.1, 0.1848, 0.1, 0.1739, 0.1, 0.163, 0.1, 0.5, 0.1, 0.4891, 0.1, 0.4783, 0.1, 0.4674, 0.1, 0.4565, 0.1, 0.4457, 0.1, 0.4348, 0.1, 0.4239, 0.1, 0.413, 0.1, 0.4022, 0.1, 0.3913, 0.1, 0.3804, 0.1, 0.3696, 0.1, 0.3587, 0.1, 0.3478, 0.1])
me_cylinder_006.use_remesh_preserve_volume = False
me_cylinder_006.use_remesh_preserve_attributes = False
me_cylinder_006.use_mirror_vertex_groups = False
me_cylinder_006.update()
me_cylinder_005 = bpy.data.meshes.new('Cylinder.005')
me_cylinder_005.from_pydata([(0.0, 1.0, -0.8), (0.0, 1.0, 1.0), (0.1951, 0.9808, -0.8), (0.1951, 0.9808, 1.0), (0.3827, 0.9239, -0.8), (0.3827, 0.9239, 1.0), (0.5556, 0.8315, -0.8), (0.5556, 0.8315, 1.0), (0.7071, 0.7071, -0.8), (0.7071, 0.7071, 1.0), (0.8315, 0.5556, -0.8), (0.8315, 0.5556, 1.0), (0.9239, 0.3827, -0.8), (0.9239, 0.3827, 1.0), (0.9808, 0.1951, -0.8), (0.9808, 0.1951, 1.0), (1.0, 7.55e-08, -0.8), (1.0, 7.55e-08, 1.0), (0.9808, -0.1951, -0.8), (0.9808, -0.1951, 1.0), (0.9239, -0.3827, -0.8), (0.9239, -0.3827, 1.0), (0.8315, -0.5556, -0.8), (0.8315, -0.5556, 1.0), (0.7071, -0.7071, -0.8), (0.7071, -0.7071, 1.0), (0.5556, -0.8315, -0.8), (0.5556, -0.8315, 1.0), (0.3827, -0.9239, -0.8), (0.3827, -0.9239, 1.0), (0.1951, -0.9808, -0.8), (0.1951, -0.9808, 1.0), (-3.258e-07, -1.0, -0.8), (-3.258e-07, -1.0, 1.0), (-0.1951, -0.9808, -0.8), (-0.1951, -0.9808, 1.0), (-0.3827, -0.9239, -0.8), (-0.3827, -0.9239, 1.0), (-0.5556, -0.8315, -0.8), (-0.5556, -0.8315, 1.0), (-0.7071, -0.7071, -0.8), (-0.7071, -0.7071, 1.0), (-0.8315, -0.5556, -0.8), (-0.8315, -0.5556, 1.0), (-0.9239, -0.3827, -0.8), (-0.9239, -0.3827, 1.0), (-0.9808, -0.1951, -0.8), (-0.9808, -0.1951, 1.0), (-1.0, 9.656e-07, -0.8), (-1.0, 9.656e-07, 1.0), (-0.9808, 0.1951, -0.8), (-0.9808, 0.1951, 1.0), (-0.9239, 0.3827, -0.8), (-0.9239, 0.3827, 1.0), (-0.8315, 0.5556, -0.8), (-0.8315, 0.5556, 1.0), (-0.7071, 0.7071, -0.8), (-0.7071, 0.7071, 1.0), (-0.5556, 0.8315, -0.8), (-0.5556, 0.8315, 1.0), (-0.3827, 0.9239, -0.8), (-0.3827, 0.9239, 1.0), (-0.1951, 0.9808, -0.8), (-0.1951, 0.9808, 1.0)], [], [(0, 1, 3, 2), (2, 3, 5, 4), (4, 5, 7, 6), (6, 7, 9, 8), (8, 9, 11, 10), (10, 11, 13, 12), (12, 13, 15, 14), (14, 15, 17, 16), (16, 17, 19, 18), (18, 19, 21, 20), (20, 21, 23, 22), (22, 23, 25, 24), (24, 25, 27, 26), (26, 27, 29, 28), (28, 29, 31, 30), (30, 31, 33, 32), (32, 33, 35, 34), (34, 35, 37, 36), (36, 37, 39, 38), (38, 39, 41, 40), (40, 41, 43, 42), (42, 43, 45, 44), (44, 45, 47, 46), (46, 47, 49, 48), (48, 49, 51, 50), (50, 51, 53, 52), (52, 53, 55, 54), (54, 55, 57, 56), (56, 57, 59, 58), (58, 59, 61, 60), (3, 1, 63, 61, 59, 57, 55, 53, 51, 49, 47, 45, 43, 41, 39, 37, 35, 33, 31, 29, 27, 25, 23, 21, 19, 17, 15, 13, 11, 9, 7, 5), (62, 63, 1, 0), (60, 61, 63, 62), (0, 2, 4, 6, 8, 10, 12, 14, 16, 18, 20, 22, 24, 26, 28, 30, 32, 34, 36, 38, 40, 42, 44, 46, 48, 50, 52, 54, 56, 58, 60, 62)])
_uv = me_cylinder_005.uv_layers.new(name='UVMap')
_uv.uv.foreach_set('vector', [0.337, 0.1, 0.337, 1.0, 0.3261, 1.0, 0.3261, 0.1, 0.3261, 0.1, 0.3261, 1.0, 0.3152, 1.0, 0.3152, 0.1, 0.3152, 0.1, 0.3152, 1.0, 0.3043, 1.0, 0.3043, 0.1, 0.3043, 0.1, 0.3043, 1.0, 0.2935, 1.0, 0.2935, 0.1, 0.2935, 0.1, 0.2935, 1.0, 0.2826, 1.0, 0.2826, 0.1, 0.2826, 0.1, 0.2826, 1.0, 0.2717, 1.0, 0.2717, 0.1, 0.2717, 0.1, 0.2717, 1.0, 0.2609, 1.0, 0.2609, 0.1, 0.2609, 0.1, 0.2609, 1.0, 0.25, 1.0, 0.25, 0.1, 0.25, 0.1, 0.25, 1.0, 0.2391, 1.0, 0.2391, 0.1, 0.2391, 0.1, 0.2391, 1.0, 0.2283, 1.0, 0.2283, 0.1, 0.2283, 0.1, 0.2283, 1.0, 0.2174, 1.0, 0.2174, 0.1, 0.2174, 0.1, 0.2174, 1.0, 0.2065, 1.0, 0.2065, 0.1, 0.2065, 0.1, 0.2065, 1.0, 0.1957, 1.0, 0.1957, 0.1, 0.1957, 0.1, 0.1957, 1.0, 0.1848, 1.0, 0.1848, 0.1, 0.1848, 0.1, 0.1848, 1.0, 0.1739, 1.0, 0.1739, 0.1, 0.1739, 0.1, 0.1739, 1.0, 0.163, 1.0, 0.163, 0.1, 0.163, 0.1, 0.163, 1.0, 0.1522, 1.0, 0.1522, 0.1, 0.1522, 0.1, 0.1522, 1.0, 0.1413, 1.0, 0.1413, 0.1, 0.1413, 0.1, 0.1413, 1.0, 0.1304, 1.0, 0.1304, 0.1, 0.1304, 0.1, 0.1304, 1.0, 0.1196, 1.0, 0.1196, 0.1, 0.1196, 0.1, 0.1196, 1.0, 0.1087, 1.0, 0.1087, 0.1, 0.1087, 0.1, 0.1087, 1.0, 0.09783, 1.0, 0.09783, 0.1, 0.09783, 0.1, 0.09783, 1.0, 0.08696, 1.0, 0.08696, 0.1, 0.08696, 0.1, 0.08696, 1.0, 0.07609, 1.0, 0.07609, 0.1, 0.07609, 0.1, 0.07609, 1.0, 0.06522, 1.0, 0.06522, 0.1, 0.06522, 0.1, 0.06522, 1.0, 0.05435, 1.0, 0.05435, 0.1, 0.05435, 0.1, 0.05435, 1.0, 0.04348, 1.0, 0.04348, 0.1, 0.04348, 0.1, 0.04348, 1.0, 0.03261, 1.0, 0.03261, 0.1, 0.03261, 0.1, 0.03261, 1.0, 0.02174, 1.0, 0.02174, 0.1, 0.02174, 0.1, 0.02174, 1.0, 0.01087, 1.0, 0.01087, 0.1, 0.3261, 1.0, 0.337, 1.0, 0.3478, 1.0, 0.3587, 1.0, 0.3696, 1.0, 0.3804, 1.0, 0.3913, 1.0, 0.4022, 1.0, 0.413, 1.0, 0.4239, 1.0, 0.4348, 1.0, 0.4457, 1.0, 0.4565, 1.0, 0.4674, 1.0, 0.4783, 1.0, 0.4891, 1.0, 0.5, 1.0, 0.163, 1.0, 0.1739, 1.0, 0.1848, 1.0, 0.1957, 1.0, 0.2065, 1.0, 0.2174, 1.0, 0.2283, 1.0, 0.2391, 1.0, 0.25, 1.0, 0.2609, 1.0, 0.2717, 1.0, 0.2826, 1.0, 0.2935, 1.0, 0.3043, 1.0, 0.3152, 1.0, 0.3478, 0.1, 0.3478, 1.0, 0.337, 1.0, 0.337, 0.1, 0.01087, 0.1, 0.01087, 1.0, 0.0, 1.0, 2.086e-07, 0.1, 0.337, 0.1, 0.3261, 0.1, 0.3152, 0.1, 0.3043, 0.1, 0.2935, 0.1, 0.2826, 0.1, 0.2717, 0.1, 0.2609, 0.1, 0.25, 0.1, 0.2391, 0.1, 0.2283, 0.1, 0.2174, 0.1, 0.2065, 0.1, 0.1957, 0.1, 0.1848, 0.1, 0.1739, 0.1, 0.163, 0.1, 0.5, 0.1, 0.4891, 0.1, 0.4783, 0.1, 0.4674, 0.1, 0.4565, 0.1, 0.4457, 0.1, 0.4348, 0.1, 0.4239, 0.1, 0.413, 0.1, 0.4022, 0.1, 0.3913, 0.1, 0.3804, 0.1, 0.3696, 0.1, 0.3587, 0.1, 0.3478, 0.1])
me_cylinder_005.use_remesh_preserve_volume = False
me_cylinder_005.use_remesh_preserve_attributes = False
me_cylinder_005.use_mirror_vertex_groups = False
me_cylinder_005.update()
me_cone_001 = bpy.data.meshes.new('Cone.001')
me_cone_001.from_pydata([(0.0, 1.0, -1.0), (0.1951, 0.9808, -1.0), (0.3827, 0.9239, -1.0), (0.5556, 0.8315, -1.0), (0.7071, 0.7071, -1.0), (0.8315, 0.5556, -1.0), (0.9239, 0.3827, -1.0), (0.9808, 0.1951, -1.0), (1.0, 7.55e-08, -1.0), (0.0, 0.0, 1.0), (0.9808, -0.1951, -1.0), (0.9239, -0.3827, -1.0), (0.8315, -0.5556, -1.0), (0.7071, -0.7071, -1.0), (0.5556, -0.8315, -1.0), (0.3827, -0.9239, -1.0), (0.1951, -0.9808, -1.0), (-3.258e-07, -1.0, -1.0), (-0.1951, -0.9808, -1.0), (-0.3827, -0.9239, -1.0), (-0.5556, -0.8315, -1.0), (-0.7071, -0.7071, -1.0), (-0.8315, -0.5556, -1.0), (-0.9239, -0.3827, -1.0), (-0.9808, -0.1951, -1.0), (-1.0, 9.656e-07, -1.0), (-0.9808, 0.1951, -1.0), (-0.9239, 0.3827, -1.0), (-0.8315, 0.5556, -1.0), (-0.7071, 0.7071, -1.0), (-0.5556, 0.8315, -1.0), (-0.3827, 0.9239, -1.0), (-0.1951, 0.9808, -1.0)], [], [(31, 9, 32), (0, 9, 1), (30, 9, 31), (29, 9, 30), (28, 9, 29), (27, 9, 28), (26, 9, 27), (25, 9, 26), (24, 9, 25), (23, 9, 24), (22, 9, 23), (21, 9, 22), (20, 9, 21), (19, 9, 20), (18, 9, 19), (17, 9, 18), (16, 9, 17), (15, 9, 16), (14, 9, 15), (13, 9, 14), (12, 9, 13), (11, 9, 12), (10, 9, 11), (8, 9, 10), (7, 9, 8), (6, 9, 7), (5, 9, 6), (4, 9, 5), (3, 9, 4), (2, 9, 3), (32, 9, 0), (1, 9, 2), (0, 1, 2, 3, 4, 5, 6, 7, 8, 10, 11, 12, 13, 14, 15, 16, 17, 18, 19, 20, 21, 22, 23, 24, 25, 26, 27, 28, 29, 30, 31, 32)])
_uv = me_cone_001.uv_layers.new(name='UVMap')
_uv.uv.foreach_set('vector', [0.3087, 0.05, 0.5, 1.05, 0.4025, 0.05, 0.5, 0.05, 0.5, 1.05, 0.5975, 0.05, 0.2222, 0.05, 0.5, 1.05, 0.3087, 0.05, 0.1464, 0.05, 0.5, 1.05, 0.2222, 0.05, 0.3778, 0.05, 0.1, 1.05, 0.4536, 0.05, 0.2913, 0.05, 0.1, 1.05, 0.3778, 0.05, 0.1975, 0.05, 0.1, 1.05, 0.2913, 0.05, 0.1, 0.05, 0.1, 1.05, 0.1975, 0.05, 0.002455, 0.05, 0.1, 1.05, 0.1, 0.05, 0.9087, 0.05, 1.1, 1.05, 1.002, 0.05, 0.8222, 0.05, 1.1, 1.05, 0.9087, 0.05, 0.7464, 0.05, 1.1, 1.05, 0.8222, 0.05, 0.2222, 0.05, 0.5, 1.05, 0.1464, 0.05, 0.3087, 0.05, 0.5, 1.05, 0.2222, 0.05, 0.4025, 0.05, 0.5, 1.05, 0.3087, 0.05, 0.5, 0.05, 0.5, 1.05, 0.4025, 0.05, 0.5975, 0.05, 0.5, 1.05, 0.5, 0.05, 0.6913, 0.05, 0.5, 1.05, 0.5975, 0.05, 0.7778, 0.05, 0.5, 1.05, 0.6913, 0.05, 0.8536, 0.05, 0.5, 1.05, 0.7778, 0.05, 0.8222, 0.05, 1.1, 1.05, 0.7464, 0.05, 0.9087, 0.05, 1.1, 1.05, 0.8222, 0.05, 0.002455, 0.05, 0.1, 1.05, -0.09134, 0.05, 0.1, 0.05, 0.1, 1.05, 0.002455, 0.05, 0.1975, 0.05, 0.1, 1.05, 0.1, 0.05, 0.2913, 0.05, 0.1, 1.05, 0.1975, 0.05, 0.3778, 0.05, 0.1, 1.05, 0.2913, 0.05, 0.4536, 0.05, 0.1, 1.05, 0.3778, 0.05, 0.7778, 0.05, 0.5, 1.05, 0.8536, 0.05, 0.6913, 0.05, 0.5, 1.05, 0.7778, 0.05, 0.4025, 0.05, 0.5, 1.05, 0.5, 0.05, 0.5975, 0.05, 0.5, 1.05, 0.6913, 0.05, 0.5, 0.6, 0.5975, 0.5904, 0.6913, 0.5619, 0.7778, 0.5157, 0.8536, 0.4536, 0.9157, 0.3778, 0.9619, 0.2913, 0.9904, 0.1975, 1.0, 0.1, 0.9904, 0.002455, 0.9619, -0.09134, 0.9157, -0.1778, 0.8536, -0.2536, 0.7778, -0.3157, 0.6913, -0.3619, 0.5975, -0.3904, 0.5, -0.4, 0.4025, -0.3904, 0.3087, -0.3619, 0.2222, -0.3157, 0.1464, -0.2536, 0.08426, -0.1778, 0.03806, -0.09134, 0.009607, 0.002455, 0.0, 0.1, 0.009607, 0.1975, 0.03806, 0.2913, 0.08427, 0.3778, 0.1464, 0.4536, 0.2222, 0.5157, 0.3087, 0.5619, 0.4025, 0.5904])
me_cone_001.use_remesh_preserve_volume = False
me_cone_001.use_remesh_preserve_attributes = False
me_cone_001.use_mirror_vertex_groups = False
me_cone_001.update()
me_cone = bpy.data.meshes.new('Cone')
me_cone.from_pydata([(0.0, 1.0, -1.0), (0.1951, 0.9808, -1.0), (0.3827, 0.9239, -1.0), (0.5556, 0.8315, -1.0), (0.7071, 0.7071, -1.0), (0.8315, 0.5556, -1.0), (0.9239, 0.3827, -1.0), (0.9808, 0.1951, -1.0), (1.0, 7.55e-08, -1.0), (0.0, 0.0, 1.0), (0.9808, -0.1951, -1.0), (0.9239, -0.3827, -1.0), (0.8315, -0.5556, -1.0), (0.7071, -0.7071, -1.0), (0.5556, -0.8315, -1.0), (0.3827, -0.9239, -1.0), (0.1951, -0.9808, -1.0), (-3.258e-07, -1.0, -1.0), (-0.1951, -0.9808, -1.0), (-0.3827, -0.9239, -1.0), (-0.5556, -0.8315, -1.0), (-0.7071, -0.7071, -1.0), (-0.8315, -0.5556, -1.0), (-0.9239, -0.3827, -1.0), (-0.9808, -0.1951, -1.0), (-1.0, 9.656e-07, -1.0), (-0.9808, 0.1951, -1.0), (-0.9239, 0.3827, -1.0), (-0.8315, 0.5556, -1.0), (-0.7071, 0.7071, -1.0), (-0.5556, 0.8315, -1.0), (-0.3827, 0.9239, -1.0), (-0.1951, 0.9808, -1.0)], [], [(31, 9, 32), (0, 9, 1), (30, 9, 31), (29, 9, 30), (28, 9, 29), (27, 9, 28), (26, 9, 27), (25, 9, 26), (24, 9, 25), (23, 9, 24), (22, 9, 23), (21, 9, 22), (20, 9, 21), (19, 9, 20), (18, 9, 19), (17, 9, 18), (16, 9, 17), (15, 9, 16), (14, 9, 15), (13, 9, 14), (12, 9, 13), (11, 9, 12), (10, 9, 11), (8, 9, 10), (7, 9, 8), (6, 9, 7), (5, 9, 6), (4, 9, 5), (3, 9, 4), (2, 9, 3), (32, 9, 0), (1, 9, 2), (0, 1, 2, 3, 4, 5, 6, 7, 8, 10, 11, 12, 13, 14, 15, 16, 17, 18, 19, 20, 21, 22, 23, 24, 25, 26, 27, 28, 29, 30, 31, 32)])
_uv = me_cone.uv_layers.new(name='UVMap')
_uv.uv.foreach_set('vector', [0.3087, 0.05, 0.5, 1.05, 0.4025, 0.05, 0.5, 0.05, 0.5, 1.05, 0.5975, 0.05, 0.2222, 0.05, 0.5, 1.05, 0.3087, 0.05, 0.1464, 0.05, 0.5, 1.05, 0.2222, 0.05, 0.3778, 0.05, 0.1, 1.05, 0.4536, 0.05, 0.2913, 0.05, 0.1, 1.05, 0.3778, 0.05, 0.1975, 0.05, 0.1, 1.05, 0.2913, 0.05, 0.1, 0.05, 0.1, 1.05, 0.1975, 0.05, 0.002455, 0.05, 0.1, 1.05, 0.1, 0.05, 0.9087, 0.05, 1.1, 1.05, 1.002, 0.05, 0.8222, 0.05, 1.1, 1.05, 0.9087, 0.05, 0.7464, 0.05, 1.1, 1.05, 0.8222, 0.05, 0.2222, 0.05, 0.5, 1.05, 0.1464, 0.05, 0.3087, 0.05, 0.5, 1.05, 0.2222, 0.05, 0.4025, 0.05, 0.5, 1.05, 0.3087, 0.05, 0.5, 0.05, 0.5, 1.05, 0.4025, 0.05, 0.5975, 0.05, 0.5, 1.05, 0.5, 0.05, 0.6913, 0.05, 0.5, 1.05, 0.5975, 0.05, 0.7778, 0.05, 0.5, 1.05, 0.6913, 0.05, 0.8536, 0.05, 0.5, 1.05, 0.7778, 0.05, 0.8222, 0.05, 1.1, 1.05, 0.7464, 0.05, 0.9087, 0.05, 1.1, 1.05, 0.8222, 0.05, 0.002455, 0.05, 0.1, 1.05, -0.09134, 0.05, 0.1, 0.05, 0.1, 1.05, 0.002455, 0.05, 0.1975, 0.05, 0.1, 1.05, 0.1, 0.05, 0.2913, 0.05, 0.1, 1.05, 0.1975, 0.05, 0.3778, 0.05, 0.1, 1.05, 0.2913, 0.05, 0.4536, 0.05, 0.1, 1.05, 0.3778, 0.05, 0.7778, 0.05, 0.5, 1.05, 0.8536, 0.05, 0.6913, 0.05, 0.5, 1.05, 0.7778, 0.05, 0.4025, 0.05, 0.5, 1.05, 0.5, 0.05, 0.5975, 0.05, 0.5, 1.05, 0.6913, 0.05, 0.5, 0.6, 0.5975, 0.5904, 0.6913, 0.5619, 0.7778, 0.5157, 0.8536, 0.4536, 0.9157, 0.3778, 0.9619, 0.2913, 0.9904, 0.1975, 1.0, 0.1, 0.9904, 0.002455, 0.9619, -0.09134, 0.9157, -0.1778, 0.8536, -0.2536, 0.7778, -0.3157, 0.6913, -0.3619, 0.5975, -0.3904, 0.5, -0.4, 0.4025, -0.3904, 0.3087, -0.3619, 0.2222, -0.3157, 0.1464, -0.2536, 0.08426, -0.1778, 0.03806, -0.09134, 0.009607, 0.002455, 0.0, 0.1, 0.009607, 0.1975, 0.03806, 0.2913, 0.08427, 0.3778, 0.1464, 0.4536, 0.2222, 0.5157, 0.3087, 0.5619, 0.4025, 0.5904])
me_cone.use_remesh_preserve_volume = False
me_cone.use_remesh_preserve_attributes = False
me_cone.use_mirror_vertex_groups = False
me_cone.update()
me_cylinder_001 = bpy.data.meshes.new('Cylinder.001')
me_cylinder_001.from_pydata([(0.0, 1.0, -0.8), (0.0, 1.0, 1.0), (0.1951, 0.9808, -0.8), (0.1951, 0.9808, 1.0), (0.3827, 0.9239, -0.8), (0.3827, 0.9239, 1.0), (0.5556, 0.8315, -0.8), (0.5556, 0.8315, 1.0), (0.7071, 0.7071, -0.8), (0.7071, 0.7071, 1.0), (0.8315, 0.5556, -0.8), (0.8315, 0.5556, 1.0), (0.9239, 0.3827, -0.8), (0.9239, 0.3827, 1.0), (0.9808, 0.1951, -0.8), (0.9808, 0.1951, 1.0), (1.0, 7.55e-08, -0.8), (1.0, 7.55e-08, 1.0), (0.9808, -0.1951, -0.8), (0.9808, -0.1951, 1.0), (0.9239, -0.3827, -0.8), (0.9239, -0.3827, 1.0), (0.8315, -0.5556, -0.8), (0.8315, -0.5556, 1.0), (0.7071, -0.7071, -0.8), (0.7071, -0.7071, 1.0), (0.5556, -0.8315, -0.8), (0.5556, -0.8315, 1.0), (0.3827, -0.9239, -0.8), (0.3827, -0.9239, 1.0), (0.1951, -0.9808, -0.8), (0.1951, -0.9808, 1.0), (-3.258e-07, -1.0, -0.8), (-3.258e-07, -1.0, 1.0), (-0.1951, -0.9808, -0.8), (-0.1951, -0.9808, 1.0), (-0.3827, -0.9239, -0.8), (-0.3827, -0.9239, 1.0), (-0.5556, -0.8315, -0.8), (-0.5556, -0.8315, 1.0), (-0.7071, -0.7071, -0.8), (-0.7071, -0.7071, 1.0), (-0.8315, -0.5556, -0.8), (-0.8315, -0.5556, 1.0), (-0.9239, -0.3827, -0.8), (-0.9239, -0.3827, 1.0), (-0.9808, -0.1951, -0.8), (-0.9808, -0.1951, 1.0), (-1.0, 9.656e-07, -0.8), (-1.0, 9.656e-07, 1.0), (-0.9808, 0.1951, -0.8), (-0.9808, 0.1951, 1.0), (-0.9239, 0.3827, -0.8), (-0.9239, 0.3827, 1.0), (-0.8315, 0.5556, -0.8), (-0.8315, 0.5556, 1.0), (-0.7071, 0.7071, -0.8), (-0.7071, 0.7071, 1.0), (-0.5556, 0.8315, -0.8), (-0.5556, 0.8315, 1.0), (-0.3827, 0.9239, -0.8), (-0.3827, 0.9239, 1.0), (-0.1951, 0.9808, -0.8), (-0.1951, 0.9808, 1.0)], [], [(0, 1, 3, 2), (2, 3, 5, 4), (4, 5, 7, 6), (6, 7, 9, 8), (8, 9, 11, 10), (10, 11, 13, 12), (12, 13, 15, 14), (14, 15, 17, 16), (16, 17, 19, 18), (18, 19, 21, 20), (20, 21, 23, 22), (22, 23, 25, 24), (24, 25, 27, 26), (26, 27, 29, 28), (28, 29, 31, 30), (30, 31, 33, 32), (32, 33, 35, 34), (34, 35, 37, 36), (36, 37, 39, 38), (38, 39, 41, 40), (40, 41, 43, 42), (42, 43, 45, 44), (44, 45, 47, 46), (46, 47, 49, 48), (48, 49, 51, 50), (50, 51, 53, 52), (52, 53, 55, 54), (54, 55, 57, 56), (56, 57, 59, 58), (58, 59, 61, 60), (3, 1, 63, 61, 59, 57, 55, 53, 51, 49, 47, 45, 43, 41, 39, 37, 35, 33, 31, 29, 27, 25, 23, 21, 19, 17, 15, 13, 11, 9, 7, 5), (62, 63, 1, 0), (60, 61, 63, 62), (0, 2, 4, 6, 8, 10, 12, 14, 16, 18, 20, 22, 24, 26, 28, 30, 32, 34, 36, 38, 40, 42, 44, 46, 48, 50, 52, 54, 56, 58, 60, 62)])
_uv = me_cylinder_001.uv_layers.new(name='UVMap')
_uv.uv.foreach_set('vector', [0.337, 0.1, 0.337, 1.0, 0.3261, 1.0, 0.3261, 0.1, 0.3261, 0.1, 0.3261, 1.0, 0.3152, 1.0, 0.3152, 0.1, 0.3152, 0.1, 0.3152, 1.0, 0.3043, 1.0, 0.3043, 0.1, 0.3043, 0.1, 0.3043, 1.0, 0.2935, 1.0, 0.2935, 0.1, 0.2935, 0.1, 0.2935, 1.0, 0.2826, 1.0, 0.2826, 0.1, 0.2826, 0.1, 0.2826, 1.0, 0.2717, 1.0, 0.2717, 0.1, 0.2717, 0.1, 0.2717, 1.0, 0.2609, 1.0, 0.2609, 0.1, 0.2609, 0.1, 0.2609, 1.0, 0.25, 1.0, 0.25, 0.1, 0.25, 0.1, 0.25, 1.0, 0.2391, 1.0, 0.2391, 0.1, 0.2391, 0.1, 0.2391, 1.0, 0.2283, 1.0, 0.2283, 0.1, 0.2283, 0.1, 0.2283, 1.0, 0.2174, 1.0, 0.2174, 0.1, 0.2174, 0.1, 0.2174, 1.0, 0.2065, 1.0, 0.2065, 0.1, 0.2065, 0.1, 0.2065, 1.0, 0.1957, 1.0, 0.1957, 0.1, 0.1957, 0.1, 0.1957, 1.0, 0.1848, 1.0, 0.1848, 0.1, 0.1848, 0.1, 0.1848, 1.0, 0.1739, 1.0, 0.1739, 0.1, 0.1739, 0.1, 0.1739, 1.0, 0.163, 1.0, 0.163, 0.1, 0.163, 0.1, 0.163, 1.0, 0.1522, 1.0, 0.1522, 0.1, 0.1522, 0.1, 0.1522, 1.0, 0.1413, 1.0, 0.1413, 0.1, 0.1413, 0.1, 0.1413, 1.0, 0.1304, 1.0, 0.1304, 0.1, 0.1304, 0.1, 0.1304, 1.0, 0.1196, 1.0, 0.1196, 0.1, 0.1196, 0.1, 0.1196, 1.0, 0.1087, 1.0, 0.1087, 0.1, 0.1087, 0.1, 0.1087, 1.0, 0.09783, 1.0, 0.09783, 0.1, 0.09783, 0.1, 0.09783, 1.0, 0.08696, 1.0, 0.08696, 0.1, 0.08696, 0.1, 0.08696, 1.0, 0.07609, 1.0, 0.07609, 0.1, 0.07609, 0.1, 0.07609, 1.0, 0.06522, 1.0, 0.06522, 0.1, 0.06522, 0.1, 0.06522, 1.0, 0.05435, 1.0, 0.05435, 0.1, 0.05435, 0.1, 0.05435, 1.0, 0.04348, 1.0, 0.04348, 0.1, 0.04348, 0.1, 0.04348, 1.0, 0.03261, 1.0, 0.03261, 0.1, 0.03261, 0.1, 0.03261, 1.0, 0.02174, 1.0, 0.02174, 0.1, 0.02174, 0.1, 0.02174, 1.0, 0.01087, 1.0, 0.01087, 0.1, 0.3261, 1.0, 0.337, 1.0, 0.3478, 1.0, 0.3587, 1.0, 0.3696, 1.0, 0.3804, 1.0, 0.3913, 1.0, 0.4022, 1.0, 0.413, 1.0, 0.4239, 1.0, 0.4348, 1.0, 0.4457, 1.0, 0.4565, 1.0, 0.4674, 1.0, 0.4783, 1.0, 0.4891, 1.0, 0.5, 1.0, 0.163, 1.0, 0.1739, 1.0, 0.1848, 1.0, 0.1957, 1.0, 0.2065, 1.0, 0.2174, 1.0, 0.2283, 1.0, 0.2391, 1.0, 0.25, 1.0, 0.2609, 1.0, 0.2717, 1.0, 0.2826, 1.0, 0.2935, 1.0, 0.3043, 1.0, 0.3152, 1.0, 0.3478, 0.1, 0.3478, 1.0, 0.337, 1.0, 0.337, 0.1, 0.01087, 0.1, 0.01087, 1.0, 0.0, 1.0, 2.086e-07, 0.1, 0.337, 0.1, 0.3261, 0.1, 0.3152, 0.1, 0.3043, 0.1, 0.2935, 0.1, 0.2826, 0.1, 0.2717, 0.1, 0.2609, 0.1, 0.25, 0.1, 0.2391, 0.1, 0.2283, 0.1, 0.2174, 0.1, 0.2065, 0.1, 0.1957, 0.1, 0.1848, 0.1, 0.1739, 0.1, 0.163, 0.1, 0.5, 0.1, 0.4891, 0.1, 0.4783, 0.1, 0.4674, 0.1, 0.4565, 0.1, 0.4457, 0.1, 0.4348, 0.1, 0.4239, 0.1, 0.413, 0.1, 0.4022, 0.1, 0.3913, 0.1, 0.3804, 0.1, 0.3696, 0.1, 0.3587, 0.1, 0.3478, 0.1])
me_cylinder_001.use_remesh_preserve_volume = False
me_cylinder_001.use_remesh_preserve_attributes = False
me_cylinder_001.use_mirror_vertex_groups = False
me_cylinder_001.update()
me_cube_002 = bpy.data.meshes.new('Cube.002')
me_cube_002.from_pydata([(-1.0, -1.0, -1.0), (-1.0, 1.0, -1.0), (1.0, 1.0, -1.0), (1.0, -1.0, -1.0), (-1.0, -1.0, 1.0), (-1.0, 1.0, 1.0), (1.0, 1.0, 1.0), (1.0, -1.0, 1.0)], [], [(4, 5, 1, 0), (5, 6, 2, 1), (6, 7, 3, 2), (7, 4, 0, 3), (0, 1, 2, 3), (7, 6, 5, 4)])
_uv = me_cube_002.uv_layers.new(name='UVMap')
_uv.uv.foreach_set('vector', [0.0001005, 0.2812, 9.948e-05, 0.0001005, 0.9999, 9.96e-05, 0.9999, 0.2811, 0.0001005, 0.2831, 9.948e-05, 0.0001005, 0.9999, 9.96e-05, 0.9999, 0.2831, 0.9999, 9.96e-05, 0.9999, 0.2792, 0.0001005, 0.2792, 9.96e-05, 0.0001003, 0.9999, 9.96e-05, 0.9999, 0.2851, 0.0001005, 0.2851, 9.96e-05, 0.0001003, 0.9999, 0.2792, 0.0001004, 0.2792, 9.954e-05, 0.0001004, 0.9999, 9.948e-05, 9.954e-05, 0.0001004, 0.9999, 9.948e-05, 0.9999, 0.2851, 0.0001004, 0.2851])
me_cube_002.use_remesh_preserve_volume = False
me_cube_002.use_remesh_preserve_attributes = False
me_cube_002.use_mirror_vertex_groups = False
me_cube_002.update()
me_cube_001 = bpy.data.meshes.new('Cube.001')
me_cube_001.from_pydata([(-1.0, -1.0, -1.0), (-1.0, 1.0, -1.0), (1.0, 1.0, -1.0), (1.0, -1.0, -1.0), (-1.0, -1.0, 1.0), (-1.0, 1.0, 1.0), (1.0, 1.0, 1.0), (1.0, -1.0, 1.0)], [], [(4, 5, 1, 0), (5, 6, 2, 1), (6, 7, 3, 2), (7, 4, 0, 3), (0, 1, 2, 3), (7, 6, 5, 4)])
_uv = me_cube_001.uv_layers.new(name='UVMap')
_uv.uv.foreach_set('vector', [0.0001005, 0.2812, 9.948e-05, 0.0001005, 0.9999, 9.96e-05, 0.9999, 0.2811, 0.0001005, 0.2831, 9.948e-05, 0.0001005, 0.9999, 9.96e-05, 0.9999, 0.2831, 0.9999, 9.96e-05, 0.9999, 0.2792, 0.0001005, 0.2792, 9.96e-05, 0.0001003, 0.9999, 9.96e-05, 0.9999, 0.2851, 0.0001005, 0.2851, 9.96e-05, 0.0001003, 0.9999, 0.2792, 0.0001004, 0.2792, 9.954e-05, 0.0001004, 0.9999, 9.948e-05, 9.954e-05, 0.0001004, 0.9999, 9.948e-05, 0.9999, 0.2851, 0.0001004, 0.2851])
me_cube_001.use_remesh_preserve_volume = False
me_cube_001.use_remesh_preserve_attributes = False
me_cube_001.use_mirror_vertex_groups = False
me_cube_001.update()
arm_armature_001 = bpy.data.armatures.new('Armature.001')  # bones are not reproduced

# ---- objects
ob_armature = bpy.data.objects.new('Armature', arm_armature_001)
ob_cone_004 = bpy.data.objects.new('Cone.004', me_cone_004)
ob_cylinder_004 = bpy.data.objects.new('Cylinder.004', me_cylinder_008)
ob_cylinder_003 = bpy.data.objects.new('Cylinder.003', me_cylinder_007)
ob_cone_003 = bpy.data.objects.new('Cone.003', me_cone_003)
ob_cone_002 = bpy.data.objects.new('Cone.002', me_cone_002)
ob_cylinder_002 = bpy.data.objects.new('Cylinder.002', me_cylinder_006)
ob_cylinder_000 = bpy.data.objects.new('Cylinder.000', me_cylinder_005)
ob_cone_001 = bpy.data.objects.new('Cone.001', me_cone_001)
ob_cone = bpy.data.objects.new('Cone', me_cone)
ob_cylinder_001 = bpy.data.objects.new('Cylinder.001', me_cylinder_001)
ob_cube_002 = bpy.data.objects.new('Cube.002', me_cube_002)
ob_cube_001 = bpy.data.objects.new('Cube.001', me_cube_001)

# ---- transforms, parenting, visibility, modifiers, constraints
ob_armature.location = (0.0, -0.8, 1.9)
ob_armature.rotation_euler = (-0.0, 3.142, -0.0)
ob_armature.show_in_front = True
ob_armature.lineart.crease_threshold = 0.0
ob_cone_004.parent = ob_armature
ob_cone_004.matrix_parent_inverse = Matrix(((-1.0, 0.0, -1.51e-07, 2.869e-07), (-7.105e-15, 1.0, 0.0, 0.8), (1.51e-07, 0.0, -1.0, 1.9), (0.0, 0.0, 0.0, 1.0)))
ob_cone_004.location = (-0.3, -0.8, 0.1)
ob_cone_004.rotation_euler = (3.142, -0.0, 0.0)
ob_cone_004.scale = (0.1, 0.1, 0.1)
ob_cone_004.lineart.crease_threshold = 0.0
_vg = ob_cone_004.vertex_groups.new(name='Bone')
for _i, _w in zip([0, 1, 2, 3, 4, 5, 6, 7, 8, 9, 10, 11, 12, 13, 14, 15, 16, 17, 18, 19, 20, 21, 22, 23, 24, 25, 26, 27, 28, 29, 30, 31, 32], [1.0, 1.0, 1.0, 1.0, 1.0, 1.0, 1.0, 1.0, 1.0, 1.0, 1.0, 1.0, 1.0, 1.0, 1.0, 1.0, 1.0, 1.0, 1.0, 1.0, 1.0, 1.0, 1.0, 1.0, 1.0, 1.0, 1.0, 1.0, 1.0, 1.0, 1.0, 1.0, 1.0]): _vg.add([_i], _w, 'REPLACE')
_m = ob_cone_004.modifiers.new('Armature', 'ARMATURE')
_m.object = ob_armature
ob_cylinder_004.parent = ob_armature
ob_cylinder_004.matrix_parent_inverse = Matrix(((-1.0, 0.0, -1.51e-07, 2.869e-07), (-7.105e-15, 1.0, 0.0, 0.8), (1.51e-07, 0.0, -1.0, 1.9), (0.0, 0.0, 0.0, 1.0)))
ob_cylinder_004.location = (-0.3, -0.8, 1.0)
ob_cylinder_004.scale = (0.05, 0.05, 1.0)
ob_cylinder_004.lineart.crease_threshold = 0.0
_vg = ob_cylinder_004.vertex_groups.new(name='Bone')
for _i, _w in zip([0, 1, 2, 3, 4, 5, 6, 7, 8, 9, 10, 11, 12, 13, 14, 15, 16, 17, 18, 19, 20, 21, 22, 23, 24, 25, 26, 27, 28, 29, 30, 31, 32, 33, 34, 35, 36, 37, 38, 39, 40, 41, 42, 43, 44, 45, 46, 47, 48, 49, 50, 51, 52, 53, 54, 55, 56, 57, 58, 59, 60, 61, 62, 63], [1.0, 1.0, 1.0, 1.0, 1.0, 1.0, 1.0, 1.0, 1.0, 1.0, 1.0, 1.0, 1.0, 1.0, 1.0, 1.0, 1.0, 1.0, 1.0, 1.0, 1.0, 1.0, 1.0, 1.0, 1.0, 1.0, 1.0, 1.0, 1.0, 1.0, 1.0, 1.0, 1.0, 1.0, 1.0, 1.0, 1.0, 1.0, 1.0, 1.0, 1.0, 1.0, 1.0, 1.0, 1.0, 1.0, 1.0, 1.0, 1.0, 1.0, 1.0, 1.0, 1.0, 1.0, 1.0, 1.0, 1.0, 1.0, 1.0, 1.0, 1.0, 1.0, 1.0, 1.0]): _vg.add([_i], _w, 'REPLACE')
_m = ob_cylinder_004.modifiers.new('Armature', 'ARMATURE')
_m.object = ob_armature
ob_cylinder_003.parent = ob_armature
ob_cylinder_003.matrix_parent_inverse = Matrix(((-1.0, 0.0, -1.51e-07, 2.869e-07), (-7.105e-15, 1.0, 0.0, 0.8), (1.51e-07, 0.0, -1.0, 1.9), (0.0, 0.0, 0.0, 1.0)))
ob_cylinder_003.location = (0.3, -0.8, 1.0)
ob_cylinder_003.scale = (0.05, 0.05, 1.0)
ob_cylinder_003.lineart.crease_threshold = 0.0
_vg = ob_cylinder_003.vertex_groups.new(name='Bone')
for _i, _w in zip([0, 1, 2, 3, 4, 5, 6, 7, 8, 9, 10, 11, 12, 13, 14, 15, 16, 17, 18, 19, 20, 21, 22, 23, 24, 25, 26, 27, 28, 29, 30, 31, 32, 33, 34, 35, 36, 37, 38, 39, 40, 41, 42, 43, 44, 45, 46, 47, 48, 49, 50, 51, 52, 53, 54, 55, 56, 57, 58, 59, 60, 61, 62, 63], [1.0, 1.0, 1.0, 1.0, 1.0, 1.0, 1.0, 1.0, 1.0, 1.0, 1.0, 1.0, 1.0, 1.0, 1.0, 1.0, 1.0, 1.0, 1.0, 1.0, 1.0, 1.0, 1.0, 1.0, 1.0, 1.0, 1.0, 1.0, 1.0, 1.0, 1.0, 1.0, 1.0, 1.0, 1.0, 1.0, 1.0, 1.0, 1.0, 1.0, 1.0, 1.0, 1.0, 1.0, 1.0, 1.0, 1.0, 1.0, 1.0, 1.0, 1.0, 1.0, 1.0, 1.0, 1.0, 1.0, 1.0, 1.0, 1.0, 1.0, 1.0, 1.0, 1.0, 1.0]): _vg.add([_i], _w, 'REPLACE')
_m = ob_cylinder_003.modifiers.new('Armature', 'ARMATURE')
_m.object = ob_armature
ob_cone_003.parent = ob_armature
ob_cone_003.matrix_parent_inverse = Matrix(((-1.0, 0.0, -1.51e-07, 2.869e-07), (-7.105e-15, 1.0, 0.0, 0.8), (1.51e-07, 0.0, -1.0, 1.9), (0.0, 0.0, 0.0, 1.0)))
ob_cone_003.location = (0.3, -0.8, 0.1)
ob_cone_003.rotation_euler = (3.142, -0.0, 0.0)
ob_cone_003.scale = (0.1, 0.1, 0.1)
ob_cone_003.lineart.crease_threshold = 0.0
_vg = ob_cone_003.vertex_groups.new(name='Bone')
for _i, _w in zip([0, 1, 2, 3, 4, 5, 6, 7, 8, 9, 10, 11, 12, 13, 14, 15, 16, 17, 18, 19, 20, 21, 22, 23, 24, 25, 26, 27, 28, 29, 30, 31, 32], [1.0, 1.0, 1.0, 1.0, 1.0, 1.0, 1.0, 1.0, 1.0, 1.0, 1.0, 1.0, 1.0, 1.0, 1.0, 1.0, 1.0, 1.0, 1.0, 1.0, 1.0, 1.0, 1.0, 1.0, 1.0, 1.0, 1.0, 1.0, 1.0, 1.0, 1.0, 1.0, 1.0]): _vg.add([_i], _w, 'REPLACE')
_m = ob_cone_003.modifiers.new('Armature', 'ARMATURE')
_m.object = ob_armature
ob_cone_002.parent = ob_armature
ob_cone_002.matrix_parent_inverse = Matrix(((-1.0, 0.0, -1.51e-07, 2.869e-07), (-7.105e-15, 1.0, 0.0, 0.8), (1.51e-07, 0.0, -1.0, 1.9), (0.0, 0.0, 0.0, 1.0)))
ob_cone_002.location = (0.6, -0.8, 0.1)
ob_cone_002.rotation_euler = (3.142, -0.0, 0.0)
ob_cone_002.scale = (0.1, 0.1, 0.1)
ob_cone_002.lineart.crease_threshold = 0.0
_vg = ob_cone_002.vertex_groups.new(name='Bone')
for _i, _w in zip([0, 1, 2, 3, 4, 5, 6, 7, 8, 9, 10, 11, 12, 13, 14, 15, 16, 17, 18, 19, 20, 21, 22, 23, 24, 25, 26, 27, 28, 29, 30, 31, 32], [1.0, 1.0, 1.0, 1.0, 1.0, 1.0, 1.0, 1.0, 1.0, 1.0, 1.0, 1.0, 1.0, 1.0, 1.0, 1.0, 1.0, 1.0, 1.0, 1.0, 1.0, 1.0, 1.0, 1.0, 1.0, 1.0, 1.0, 1.0, 1.0, 1.0, 1.0, 1.0, 1.0]): _vg.add([_i], _w, 'REPLACE')
_m = ob_cone_002.modifiers.new('Armature', 'ARMATURE')
_m.object = ob_armature
ob_cylinder_002.parent = ob_armature
ob_cylinder_002.matrix_parent_inverse = Matrix(((-1.0, 0.0, -1.51e-07, 2.869e-07), (-7.105e-15, 1.0, 0.0, 0.8), (1.51e-07, 0.0, -1.0, 1.9), (0.0, 0.0, 0.0, 1.0)))
ob_cylinder_002.location = (0.6, -0.8, 1.0)
ob_cylinder_002.scale = (0.05, 0.05, 1.0)
ob_cylinder_002.lineart.crease_threshold = 0.0
_vg = ob_cylinder_002.vertex_groups.new(name='Bone')
for _i, _w in zip([0, 1, 2, 3, 4, 5, 6, 7, 8, 9, 10, 11, 12, 13, 14, 15, 16, 17, 18, 19, 20, 21, 22, 23, 24, 25, 26, 27, 28, 29, 30, 31, 32, 33, 34, 35, 36, 37, 38, 39, 40, 41, 42, 43, 44, 45, 46, 47, 48, 49, 50, 51, 52, 53, 54, 55, 56, 57, 58, 59, 60, 61, 62, 63], [1.0, 1.0, 1.0, 1.0, 1.0, 1.0, 1.0, 1.0, 1.0, 1.0, 1.0, 1.0, 1.0, 1.0, 1.0, 1.0, 1.0, 1.0, 1.0, 1.0, 1.0, 1.0, 1.0, 1.0, 1.0, 1.0, 1.0, 1.0, 1.0, 1.0, 1.0, 1.0, 1.0, 1.0, 1.0, 1.0, 1.0, 1.0, 1.0, 1.0, 1.0, 1.0, 1.0, 1.0, 1.0, 1.0, 1.0, 1.0, 1.0, 1.0, 1.0, 1.0, 1.0, 1.0, 1.0, 1.0, 1.0, 1.0, 1.0, 1.0, 1.0, 1.0, 1.0, 1.0]): _vg.add([_i], _w, 'REPLACE')
_m = ob_cylinder_002.modifiers.new('Armature', 'ARMATURE')
_m.object = ob_armature
ob_cylinder_000.parent = ob_armature
ob_cylinder_000.matrix_parent_inverse = Matrix(((-1.0, 0.0, -1.51e-07, 2.869e-07), (-7.105e-15, 1.0, 0.0, 0.8), (1.51e-07, 0.0, -1.0, 1.9), (0.0, 0.0, 0.0, 1.0)))
ob_cylinder_000.location = (-0.6, -0.8, 1.0)
ob_cylinder_000.scale = (0.05, 0.05, 1.0)
ob_cylinder_000.lineart.crease_threshold = 0.0
_vg = ob_cylinder_000.vertex_groups.new(name='Bone')
for _i, _w in zip([0, 1, 2, 3, 4, 5, 6, 7, 8, 9, 10, 11, 12, 13, 14, 15, 16, 17, 18, 19, 20, 21, 22, 23, 24, 25, 26, 27, 28, 29, 30, 31, 32, 33, 34, 35, 36, 37, 38, 39, 40, 41, 42, 43, 44, 45, 46, 47, 48, 49, 50, 51, 52, 53, 54, 55, 56, 57, 58, 59, 60, 61, 62, 63], [1.0, 1.0, 1.0, 1.0, 1.0, 1.0, 1.0, 1.0, 1.0, 1.0, 1.0, 1.0, 1.0, 1.0, 1.0, 1.0, 1.0, 1.0, 1.0, 1.0, 1.0, 1.0, 1.0, 1.0, 1.0, 1.0, 1.0, 1.0, 1.0, 1.0, 1.0, 1.0, 1.0, 1.0, 1.0, 1.0, 1.0, 1.0, 1.0, 1.0, 1.0, 1.0, 1.0, 1.0, 1.0, 1.0, 1.0, 1.0, 1.0, 1.0, 1.0, 1.0, 1.0, 1.0, 1.0, 1.0, 1.0, 1.0, 1.0, 1.0, 1.0, 1.0, 1.0, 1.0]): _vg.add([_i], _w, 'REPLACE')
_m = ob_cylinder_000.modifiers.new('Armature', 'ARMATURE')
_m.object = ob_armature
ob_cone_001.parent = ob_armature
ob_cone_001.matrix_parent_inverse = Matrix(((-1.0, 0.0, -1.51e-07, 2.869e-07), (-7.105e-15, 1.0, 0.0, 0.8), (1.51e-07, 0.0, -1.0, 1.9), (0.0, 0.0, 0.0, 1.0)))
ob_cone_001.location = (-0.6, -0.8, 0.1)
ob_cone_001.rotation_euler = (3.142, -0.0, 0.0)
ob_cone_001.scale = (0.1, 0.1, 0.1)
ob_cone_001.lineart.crease_threshold = 0.0
_vg = ob_cone_001.vertex_groups.new(name='Bone')
for _i, _w in zip([0, 1, 2, 3, 4, 5, 6, 7, 8, 9, 10, 11, 12, 13, 14, 15, 16, 17, 18, 19, 20, 21, 22, 23, 24, 25, 26, 27, 28, 29, 30, 31, 32], [1.0, 1.0, 1.0, 1.0, 1.0, 1.0, 1.0, 1.0, 1.0, 1.0, 1.0, 1.0, 1.0, 1.0, 1.0, 1.0, 1.0, 1.0, 1.0, 1.0, 1.0, 1.0, 1.0, 1.0, 1.0, 1.0, 1.0, 1.0, 1.0, 1.0, 1.0, 1.0, 1.0]): _vg.add([_i], _w, 'REPLACE')
_m = ob_cone_001.modifiers.new('Armature', 'ARMATURE')
_m.object = ob_armature
ob_cone.parent = ob_armature
ob_cone.matrix_parent_inverse = Matrix(((-1.0, 0.0, -1.51e-07, 2.869e-07), (-7.105e-15, 1.0, 0.0, 0.8), (1.51e-07, 0.0, -1.0, 1.9), (0.0, 0.0, 0.0, 1.0)))
ob_cone.location = (0.0, -0.8, 0.1)
ob_cone.rotation_euler = (3.142, -0.0, 0.0)
ob_cone.scale = (0.1, 0.1, 0.1)
ob_cone.lineart.crease_threshold = 0.0
_vg = ob_cone.vertex_groups.new(name='Bone')
_vg.add([0, 1, 2, 3, 4, 5, 6, 7, 8, 9, 10, 11, 12, 13, 14, 15, 16, 17, 18, 19, 20, 21, 22, 23, 24, 25, 26, 27, 28, 29, 30, 31, 32], 1.0, 'REPLACE')
_m = ob_cone.modifiers.new('Armature', 'ARMATURE')
_m.object = ob_armature
ob_cylinder_001.parent = ob_armature
ob_cylinder_001.matrix_parent_inverse = Matrix(((-1.0, 0.0, -1.51e-07, 2.869e-07), (-7.105e-15, 1.0, 0.0, 0.8), (1.51e-07, 0.0, -1.0, 1.9), (0.0, 0.0, 0.0, 1.0)))
ob_cylinder_001.location = (0.0, -0.8, 1.0)
ob_cylinder_001.scale = (0.05, 0.05, 1.0)
ob_cylinder_001.lineart.crease_threshold = 0.0
_vg = ob_cylinder_001.vertex_groups.new(name='Bone')
_vg.add([0, 1, 2, 3, 4, 5, 6, 7, 8, 9, 10, 11, 12, 13, 14, 15, 16, 17, 18, 19, 20, 21, 22, 23, 24, 25, 26, 27, 28, 29, 30, 31, 32, 33, 34, 35, 36, 37, 38, 39, 40, 41, 42, 43, 44, 45, 46, 47, 48, 49, 50, 51, 52, 53, 54, 55, 56, 57, 58, 59, 60, 61, 62, 63], 1.0, 'REPLACE')
_m = ob_cylinder_001.modifiers.new('Armature', 'ARMATURE')
_m.object = ob_armature
ob_cube_002.location = (0.9, -0.8, 1.0)
ob_cube_002.scale = (0.1, 0.2, 1.0)
ob_cube_002.lineart.crease_threshold = 0.0
ob_cube_001.location = (-0.9, -0.8, 1.0)
ob_cube_001.scale = (0.1, 0.2, 1.0)
ob_cube_001.lineart.crease_threshold = 0.0

# ---- collection membership
col_collection_1.objects.link(ob_armature)
col_collection_1.objects.link(ob_cone_004)
col_collection_1.objects.link(ob_cylinder_004)
col_collection_1.objects.link(ob_cylinder_003)
col_collection_1.objects.link(ob_cone_003)
col_collection_1.objects.link(ob_cone_002)
col_collection_1.objects.link(ob_cylinder_002)
col_collection_1.objects.link(ob_cylinder_000)
col_collection_1.objects.link(ob_cone_001)
col_collection_1.objects.link(ob_cone)
col_collection_1.objects.link(ob_cylinder_001)
col_collection_1.objects.link(ob_cube_002)
col_collection_1.objects.link(ob_cube_001)

# ---- scene / render settings (as saved in the file)
scene.frame_start = 1; scene.frame_end = 30; scene.frame_set(1)
scene.render.engine = 'BLENDER_EEVEE_NEXT'
scene.render.resolution_percentage = 50
scene.render.dither_intensity = 0.0
scene.cycles.use_denoising = False
scene.cycles.samples = 10
scene.cycles.sampling_pattern = 'TABULATED_SOBOL'
scene.cycles.light_sampling_threshold = 0.0
scene.cycles.use_adaptive_sampling = False
scene.cycles.use_light_tree = False
scene.cycles.blur_glossy = 0.0
scene.cycles.volume_bounces = 1
scene.cycles.pixel_filter_type = 'GAUSSIAN'
scene.cycles.sample_clamp_indirect = 0.0
scene.view_settings.view_transform = 'Standard'
bpy.context.view_layer.update()

# ---- added for rendering (the .blend has no active camera and no usable light): camera, sun
cam_auto = bpy.data.cameras.new('AutoCamera')
cam_auto.lens = 50.0
cam_auto.sensor_width = 36.0
cam_auto.clip_end = 1000.0
ob_auto_camera = bpy.data.objects.new('AutoCamera', cam_auto)
scene.collection.objects.link(ob_auto_camera)
ob_auto_camera.location = (2.64297, -3.97156, 3.11438)
ob_auto_camera.rotation_euler = (1.09748, -7.21219e-08, 0.694738)
scene.camera = ob_auto_camera
light_auto_sun = bpy.data.lights.new('AutoSun', 'SUN')
light_auto_sun.energy = 3.0
light_auto_sun.angle = 0.0523599
ob_auto_sun = bpy.data.objects.new('AutoSun', light_auto_sun)
scene.collection.objects.link(ob_auto_sun)
ob_auto_sun.rotation_euler = (0.872665, 0.174533, 0.523599)
bpy.context.view_layer.update()
